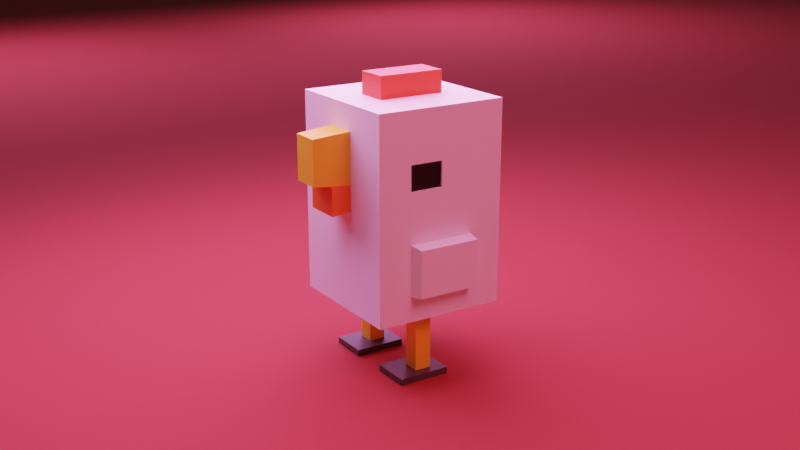 # Source: duck.blend  (saved by Blender 3.2.14; exported with 4.5.12 LTS)
import bpy
from mathutils import Matrix  # noqa: F401  (used for matrix-valued properties, if any)

bpy.ops.wm.read_factory_settings(use_empty=True)
scene = bpy.context.scene
scene.name = 'Scene'

# ---- collections
col_collection = bpy.data.collections.new('Collection'); scene.collection.children.link(col_collection)

# ---- materials (node trees are filled in below, after node groups)
mat_material_002 = bpy.data.materials.new('Material.002')
mat_material_003 = bpy.data.materials.new('Material.003')
mat_material_004 = bpy.data.materials.new('Material.004')
mat_material_005 = bpy.data.materials.new('Material.005')
mat_material_007 = bpy.data.materials.new('Material.007')
mat_material_006 = bpy.data.materials.new('Material.006')
mat_material_001 = bpy.data.materials.new('Material.001')

# ---- material node trees
mat_material_002.use_nodes = True; mat_material_002.node_tree.nodes.clear()
_N = mat_material_002.node_tree.nodes; _L = mat_material_002.node_tree.links
n0 = _N.new('ShaderNodeBsdfPrincipled'); n0.name = 'Principled BSDF'; n0.location = (10, 300)
n0.distribution = 'GGX'
n0.subsurface_method = 'RANDOM_WALK_SKIN'
n0.inputs[0].default_value = (1.0, 1.0, 1.0, 1.0)
n0.inputs[3].default_value = 1.45
n0.inputs[27].default_value = (0.0, 0.0, 0.0, 1.0)
n0.inputs[28].default_value = 1.0
n1 = _N.new('ShaderNodeOutputMaterial'); n1.name = 'Material Output'; n1.location = (300, 300)
_L.new(n0.outputs[0], n1.inputs[0])
n1.is_active_output = True
mat_material_003.use_nodes = True; mat_material_003.node_tree.nodes.clear()
_N = mat_material_003.node_tree.nodes; _L = mat_material_003.node_tree.links
n0 = _N.new('ShaderNodeBsdfPrincipled'); n0.name = 'Principled BSDF'; n0.location = (10, 300)
n0.distribution = 'GGX'
n0.subsurface_method = 'RANDOM_WALK_SKIN'
n0.inputs[0].default_value = (0.0, 0.0, 0.0, 1.0)
n0.inputs[3].default_value = 1.45
n0.inputs[18].default_value = 0.413
n0.inputs[27].default_value = (0.0, 0.0, 0.0, 1.0)
n0.inputs[28].default_value = 1.0
n1 = _N.new('ShaderNodeOutputMaterial'); n1.name = 'Material Output'; n1.location = (300, 300)
_L.new(n0.outputs[0], n1.inputs[0])
n1.is_active_output = True
mat_material_004.use_nodes = True; mat_material_004.node_tree.nodes.clear()
_N = mat_material_004.node_tree.nodes; _L = mat_material_004.node_tree.links
n0 = _N.new('ShaderNodeBsdfPrincipled'); n0.name = 'Principled BSDF'; n0.location = (10, 300)
n0.distribution = 'GGX'
n0.subsurface_method = 'RANDOM_WALK_SKIN'
n0.inputs[0].default_value = (1.0, 0.6445, 0.03765, 1.0)
n0.inputs[3].default_value = 1.45
n0.inputs[27].default_value = (0.0, 0.0, 0.0, 1.0)
n0.inputs[28].default_value = 1.0
n1 = _N.new('ShaderNodeOutputMaterial'); n1.name = 'Material Output'; n1.location = (300, 300)
_L.new(n0.outputs[0], n1.inputs[0])
n1.is_active_output = True
mat_material_005.use_nodes = True; mat_material_005.node_tree.nodes.clear()
_N = mat_material_005.node_tree.nodes; _L = mat_material_005.node_tree.links
n0 = _N.new('ShaderNodeBsdfPrincipled'); n0.name = 'Principled BSDF'; n0.location = (10, 300)
n0.distribution = 'GGX'
n0.subsurface_method = 'RANDOM_WALK_SKIN'
n0.inputs[0].default_value = (1.0, 0.2008, 0.02537, 1.0)
n0.inputs[3].default_value = 1.45
n0.inputs[27].default_value = (0.0, 0.0, 0.0, 1.0)
n0.inputs[28].default_value = 1.0
n1 = _N.new('ShaderNodeOutputMaterial'); n1.name = 'Material Output'; n1.location = (300, 300)
_L.new(n0.outputs[0], n1.inputs[0])
n1.is_active_output = True
mat_material_007.use_nodes = True; mat_material_007.node_tree.nodes.clear()
_N = mat_material_007.node_tree.nodes; _L = mat_material_007.node_tree.links
n0 = _N.new('ShaderNodeBsdfPrincipled'); n0.name = 'Principled BSDF'; n0.location = (10, 300)
n0.distribution = 'GGX'
n0.subsurface_method = 'RANDOM_WALK_SKIN'
n0.inputs[0].default_value = (1.0, 0.09561, 0.03066, 1.0)
n0.inputs[3].default_value = 1.45
n0.inputs[27].default_value = (0.0, 0.0, 0.0, 1.0)
n0.inputs[28].default_value = 1.0
n1 = _N.new('ShaderNodeOutputMaterial'); n1.name = 'Material Output'; n1.location = (300, 300)
_L.new(n0.outputs[0], n1.inputs[0])
n1.is_active_output = True
mat_material_006.use_nodes = True; mat_material_006.node_tree.nodes.clear()
_N = mat_material_006.node_tree.nodes; _L = mat_material_006.node_tree.links
n0 = _N.new('ShaderNodeBsdfPrincipled'); n0.name = 'Principled BSDF'; n0.location = (10, 300)
n0.distribution = 'GGX'
n0.subsurface_method = 'RANDOM_WALK_SKIN'
n0.inputs[0].default_value = (0.06784, 0.05594, 0.05336, 1.0)
n0.inputs[3].default_value = 1.45
n0.inputs[27].default_value = (0.0, 0.0, 0.0, 1.0)
n0.inputs[28].default_value = 1.0
n1 = _N.new('ShaderNodeOutputMaterial'); n1.name = 'Material Output'; n1.location = (300, 300)
_L.new(n0.outputs[0], n1.inputs[0])
n1.is_active_output = True
mat_material_001.use_nodes = True; mat_material_001.node_tree.nodes.clear()
_N = mat_material_001.node_tree.nodes; _L = mat_material_001.node_tree.links
n0 = _N.new('ShaderNodeBsdfPrincipled'); n0.name = 'Principled BSDF'; n0.location = (10, 300)
n0.distribution = 'GGX'
n0.subsurface_method = 'RANDOM_WALK_SKIN'
n0.inputs[0].default_value = (0.3729, 0.04365, 0.03284, 1.0)
n0.inputs[2].default_value = 1.0
n0.inputs[3].default_value = 1.45
n0.inputs[27].default_value = (0.0, 0.0, 0.0, 1.0)
n0.inputs[28].default_value = 1.0
n1 = _N.new('ShaderNodeOutputMaterial'); n1.name = 'Material Output'; n1.location = (300, 300)
_L.new(n0.outputs[0], n1.inputs[0])
n1.is_active_output = True

# ---- world
world_world = bpy.data.worlds.new('World'); scene.world = world_world
world_world.use_nodes = True; world_world.node_tree.nodes.clear()
_N = world_world.node_tree.nodes; _L = world_world.node_tree.links
n0 = _N.new('ShaderNodeOutputWorld'); n0.name = 'World Output'; n0.location = (300, 300)
n1 = _N.new('ShaderNodeBackground'); n1.name = 'Background'; n1.location = (10, 300)
n1.inputs[0].default_value = (0.05088, 0.05088, 0.05088, 1.0)
_L.new(n1.outputs[0], n0.inputs[0])
n0.is_active_output = True
world_world.color = (0.05088, 0.05088, 0.05088)
world_world.use_sun_shadow = False
world_world.sun_shadow_jitter_overblur = 0.0

# ---- cameras
cam_camera_001 = bpy.data.cameras.new('Camera.001')

# ---- lights
light_area = bpy.data.lights.new('Area', 'AREA')
light_area.color = (1.0, 0.3672, 0.9118)
light_area.transmission_factor = 0.0
light_area.energy = 3927.0
light_area.shadow_soft_size = 1.0
light_area.shadow_maximum_resolution = 0.006
light_area.use_absolute_resolution = True
light_area.size = 1.0
light_area.size_y = 1.0
light_area_002 = bpy.data.lights.new('Area.002', 'AREA')
light_area_002.color = (1.0, 0.3672, 0.9118)
light_area_002.transmission_factor = 0.0
light_area_002.energy = 2356.0
light_area_002.shadow_soft_size = 1.0
light_area_002.shadow_maximum_resolution = 0.006
light_area_002.use_absolute_resolution = True
light_area_002.size = 1.0
light_area_002.size_y = 1.0
light_area_003 = bpy.data.lights.new('Area.003', 'AREA')
light_area_003.color = (1.0, 0.3672, 0.9118)
light_area_003.transmission_factor = 0.0
light_area_003.energy = 2356.0
light_area_003.shadow_soft_size = 1.0
light_area_003.shadow_maximum_resolution = 0.006
light_area_003.use_absolute_resolution = True
light_area_003.size = 1.0
light_area_003.size_y = 1.0
light_area_004 = bpy.data.lights.new('Area.004', 'AREA')
light_area_004.color = (0.6584, 0.09306, 0.1779)
light_area_004.transmission_factor = 0.0
light_area_004.energy = 3927.0
light_area_004.shadow_soft_size = 1.0
light_area_004.shadow_maximum_resolution = 0.006
light_area_004.use_absolute_resolution = True
light_area_004.size = 1.0
light_area_004.size_y = 1.0

# ---- meshes
me_cube_001 = bpy.data.meshes.new('Cube.001')
me_cube_001.from_pydata([(-1.0, -1.0, -1.0), (-1.0, -1.0, 2.0), (-1.0, 1.0, -1.0), (-1.0, 1.0, 2.0), (1.0, -1.0, -1.0), (1.0, -1.0, 2.0), (1.0, 1.0, -1.0), (1.0, 1.0, 2.0), (-1.0, 0.0, -1.0), (-1.0, -1.0, 0.5), (-1.0, 0.0, 2.0), (-1.0, 1.0, 0.5), (0.0, 1.0, -1.0), (0.0, 1.0, 2.0), (1.0, 1.0, 0.5), (1.0, 0.0, -1.0), (1.0, 0.0, 2.0), (1.0, -1.0, 0.5), (0.0, -1.0, -1.0), (0.0, -1.0, 2.0), (1.21, 0.2325, -0.25), (0.0, 0.0, -1.0), (0.0, -1.0, 0.5), (1.0, 0.0, 0.5), (0.0, 1.0, 0.5), (-1.0, 0.0, 0.5), (-1.0, -0.5, -1.0), (-1.0, -1.0, 1.25), (-1.0, 0.5, 2.0), (-1.0, 1.0, -0.25), (-0.5, 1.0, -1.0), (0.5, 1.0, 2.0), (1.0, 1.0, -0.25), (1.0, 0.5, -1.0), (1.0, -0.5, 2.0), (1.0, -1.0, -0.25), (0.5, -1.0, -1.0), (-0.5, -1.0, 2.0), (-1.0, 0.5, -1.0), (-1.0, -1.0, -0.25), (-1.0, -0.5, 2.0), (-1.0, 1.0, 1.25), (0.5, 1.0, -1.0), (-0.5, 1.0, 2.0), (1.0, 1.0, 1.25), (1.0, -0.5, -1.0), (1.0, 0.5, 2.0), (1.0, -1.0, 1.25), (-0.5, -1.0, -1.0), (0.5, -1.0, 2.0), (0.0, -0.5, 2.0), (0.0, 0.5, 2.0), (0.5, 0.0, 2.0), (-0.5, 0.0, 2.0), (0.0, -0.5, -1.0), (0.0, 0.5, -1.0), (-0.5, 0.0, -1.0), (0.5, 0.0, -1.0), (-0.5, -1.0, 0.5), (0.5, -1.0, 0.5), (0.0, -1.0, -0.25), (1.0, -0.5, 0.5), (1.0, 0.5, 0.5), (-0.25, 1.315, -0.25), (1.0, 0.0, 1.25), (0.5, 1.0, 0.5), (-0.5, 1.0, 0.5), (0.0, 1.0, 1.25), (-1.0, 0.5, 0.5), (-1.0, -0.5, 0.5), (-1.0, 0.0, -0.25), (-1.0, 0.0, 1.25), (-1.0, -0.5, 1.25), (-1.0, -0.5, -0.25), (-1.0, 0.5, -0.25), (-0.5, 1.0, 1.25), (-0.5, 1.0, -0.25), (0.5, 1.0, -0.25), (1.0, 0.5, 1.25), (1.0, 0.5, -0.25), (1.0, -0.5, -0.25), (0.5, -1.0, 1.25), (0.5, -1.0, -0.25), (-0.5, -1.0, -0.25), (0.5, 0.5, -1.0), (-0.5, 0.5, -1.0), (-0.5, -0.5, -1.0), (-0.5, 0.5, 2.0), (0.5, 0.5, 2.0), (0.5, -0.5, 2.0), (-0.5, -0.5, 2.0), (0.5, -0.5, -1.0), (-0.5, -1.0, 1.25), (1.0, -0.5, 1.25), (0.5, 1.0, 1.25), (-1.0, 0.5, 1.25), (-1.0, -0.75, -1.0), (-1.0, -1.0, 1.625), (-1.0, 0.75, 2.0), (-1.0, 1.0, -0.625), (-0.75, 1.0, -1.0), (0.75, 1.0, 2.0), (1.0, 1.0, -0.625), (1.0, 0.75, -1.0), (1.0, -0.75, 2.0), (1.0, -1.0, -0.625), (0.75, -1.0, -1.0), (-0.75, -1.0, 2.0), (-1.0, 0.25, -1.0), (-1.0, -1.0, 0.125), (-1.0, -0.25, 2.0), (-1.0, 1.0, 0.875), (0.25, 1.0, -1.0), (-0.25, 1.0, 2.0), (1.0, 1.0, 0.875), (1.0, -0.25, -1.0), (1.0, 0.25, 2.0), (1.0, -1.0, 0.875), (-0.25, -1.0, -1.0), (0.25, -1.0, 2.0), (0.0, -0.75, 2.0), (1.21, 0.0, -0.25), (0.75, 0.0, 2.0), (-0.25, 0.0, 2.0), (0.0, -0.75, -1.0), (0.0, 0.25, -1.0), (-0.75, 0.0, -1.0), (0.25, 0.0, -1.0), (-0.75, -1.0, 0.5), (0.25, -1.0, 0.5), (0.0, -1.0, -0.625), (0.0, -1.0, 0.875), (1.0, -0.75, 0.5), (1.0, 0.25, 0.5), (1.0, 0.0, -0.625), (1.0, 0.0, 0.875), (0.75, 1.0, 0.5), (-0.25, 1.0, 0.5), (0.0, 1.0, -0.625), (0.0, 1.0, 0.875), (-1.0, 0.75, 0.5), (-1.0, -0.25, 0.5), (-1.0, 0.0, -0.625), (-1.0, 0.0, 0.875), (-1.0, -0.25, -1.0), (-1.0, -1.0, 0.875), (-1.0, 0.25, 2.0), (-1.0, 1.0, 0.125), (-0.25, 1.0, -1.0), (0.25, 1.0, 2.0), (1.0, 1.0, 0.125), (1.0, 0.25, -1.0), (1.0, -0.25, 2.0), (1.0, -1.0, 0.125), (0.25, -1.0, -1.0), (-0.25, -1.0, 2.0), (-1.0, 0.75, -1.0), (-1.0, -1.0, -0.625), (-1.0, -0.75, 2.0), (-1.0, 1.0, 1.625), (0.75, 1.0, -1.0), (-0.75, 1.0, 2.0), (1.0, 1.0, 1.625), (1.0, -0.75, -1.0), (1.0, 0.75, 2.0), (1.0, -1.0, 1.625), (-0.75, -1.0, -1.0), (0.75, -1.0, 2.0), (1.21, 0.0, 0.09875), (0.0, 0.75, 2.0), (0.25, 0.0, 2.0), (-0.75, 0.0, 2.0), (0.0, -0.25, -1.0), (0.0, 0.75, -1.0), (-0.25, 0.0, -1.0), (0.75, 0.0, -1.0), (-0.25, -1.0, 0.5), (0.75, -1.0, 0.5), (0.0, -1.0, 0.125), (0.0, -1.0, 1.625), (1.0, -0.25, 0.5), (1.0, 0.75, 0.5), (1.0, 0.0, 0.125), (1.0, 0.0, 1.625), (0.25, 1.0, 0.5), (-0.75, 1.0, 0.5), (0.0, 1.0, 0.125), (0.0, 1.0, 1.625), (-1.0, 0.25, 0.5), (-1.0, -0.75, 0.5), (-1.0, 0.0, 0.125), (-1.0, 0.0, 1.625), (-1.0, -0.25, 1.25), (-1.0, -0.75, 1.25), (-1.0, -0.5, 0.875), (-1.0, -0.5, 1.625), (-1.0, -0.25, -0.25), (-1.0, -0.75, -0.25), (-1.0, -0.5, -0.625), (-1.0, -0.5, 0.125), (-1.0, 0.75, -0.25), (-1.0, 0.25, -0.25), (-1.0, 0.5, -0.625), (-1.0, 0.5, 0.125), (-0.25, 1.0, 1.25), (-0.75, 1.0, 1.25), (-0.5, 1.0, 0.875), (-0.5, 1.0, 1.625), (-0.75, 1.0, -0.25), (-0.5, 1.0, -0.625), (-0.5, 1.0, 0.125), (0.75, 1.0, -0.25), (0.5, 1.0, -0.625), (0.5, 1.0, 0.125), (1.0, 0.25, 1.25), (1.0, 0.75, 1.25), (1.0, 0.5, 0.875), (1.0, 0.5, 1.625), (0.0, 1.315, -0.25), (1.0, 0.75, -0.25), (1.0, 0.5, -0.625), (1.0, 0.5, 0.125), (1.0, -0.75, -0.25), (0.0, 1.315, 0.125), (1.0, -0.5, -0.625), (1.0, -0.5, 0.125), (0.25, -1.0, 1.25), (0.75, -1.0, 1.25), (0.5, -1.0, 0.875), (0.5, -1.0, 1.625), (0.25, -1.0, -0.25), (0.75, -1.0, -0.25), (0.5, -1.0, -0.625), (0.5, -1.0, 0.125), (-0.75, -1.0, -0.25), (-0.25, -1.0, -0.25), (-0.5, -1.0, -0.625), (-0.5, -1.0, 0.125), (0.5, 0.25, -1.0), (0.5, 0.75, -1.0), (0.25, 0.5, -1.0), (0.75, 0.5, -1.0), (-0.5, 0.25, -1.0), (-0.5, 0.75, -1.0), (-0.75, 0.5, -1.0), (-0.25, 0.5, -1.0), (-0.5, -0.75, -1.0), (-0.5, -0.25, -1.0), (-0.75, -0.5, -1.0), (-0.25, -0.5, -1.0), (-0.5, 0.25, 2.0), (-0.5, 0.75, 2.0), (-0.25, 0.5, 2.0), (-0.75, 0.5, 2.0), (0.5, 0.25, 2.0), (0.5, 0.75, 2.0), (0.75, 0.5, 2.0), (0.25, 0.5, 2.0), (0.5, -0.75, 2.0), (0.5, -0.25, 2.0), (0.75, -0.5, 2.0), (0.25, -0.5, 2.0), (-0.5, -0.75, 2.0), (-0.5, -0.25, 2.0), (-0.25, -0.5, 2.0), (-0.75, -0.5, 2.0), (0.5, -0.75, -1.0), (0.5, -0.25, -1.0), (0.25, -0.5, -1.0), (0.75, -0.5, -1.0), (-0.75, -1.0, 1.25), (-0.25, -1.0, 1.25), (-0.5, -1.0, 0.875), (-0.5, -1.0, 1.625), (1.0, -0.75, 1.25), (1.0, -0.25, 1.25), (1.0, -0.5, 0.875), (1.0, -0.5, 1.625), (0.75, 1.0, 1.25), (0.25, 1.0, 1.25), (0.5, 1.0, 0.875), (0.5, 1.0, 1.625), (-1.0, 0.75, 1.25), (-1.0, 0.25, 1.25), (-1.0, 0.5, 0.875), (-1.0, 0.5, 1.625), (-1.0, 0.25, 1.625), (-1.0, 0.25, 0.875), (-1.0, 0.75, 0.875), (0.25, 1.0, 1.625), (0.25, 1.0, 0.875), (0.75, 1.0, 0.875), (1.0, -0.25, 1.625), (1.0, -0.25, 0.875), (1.0, -0.75, 0.875), (-0.25, -1.0, 1.625), (-0.25, -1.0, 0.875), (-0.75, -1.0, 0.875), (0.75, -0.25, -1.0), (0.25, -0.25, -1.0), (0.25, -0.75, -1.0), (-0.75, -0.25, 2.0), (-0.25, -0.25, 2.0), (-0.25, -0.75, 2.0), (0.25, -0.25, 2.0), (0.75, -0.25, 2.0), (0.75, -0.75, 2.0), (0.25, 0.75, 2.0), (0.75, 0.75, 2.0), (0.75, 0.25, 2.0), (-0.75, 0.75, 2.0), (-0.25, 0.75, 2.0), (-0.25, 0.25, 2.0), (-0.25, -0.25, -1.0), (-0.75, -0.25, -1.0), (-0.75, -0.75, -1.0), (-0.25, 0.75, -1.0), (-0.75, 0.75, -1.0), (-0.75, 0.25, -1.0), (0.75, 0.75, -1.0), (0.25, 0.75, -1.0), (0.25, 0.25, -1.0), (-0.25, -1.0, 0.125), (-0.25, -1.0, -0.625), (-0.75, -1.0, -0.625), (0.75, -1.0, 0.125), (0.75, -1.0, -0.625), (0.25, -1.0, -0.625), (0.75, -1.0, 1.625), (0.75, -1.0, 0.875), (0.25, -1.0, 0.875), (1.0, -0.25, 0.125), (1.0, -0.25, -0.625), (1.0, -0.75, -0.625), (1.0, 0.75, 0.125), (1.0, 0.75, -0.625), (1.0, 0.25, -0.625), (1.0, 0.75, 1.625), (1.0, 0.75, 0.875), (1.0, 0.25, 0.875), (0.25, 1.0, 0.125), (0.25, 1.0, -0.625), (0.75, 1.0, -0.625), (-0.75, 1.0, 0.125), (-0.75, 1.0, -0.625), (-0.25, 1.0, -0.625), (-0.75, 1.0, 1.625), (-0.75, 1.0, 0.875), (-0.25, 1.0, 0.875), (-1.0, 0.25, 0.125), (-1.0, 0.25, -0.625), (-1.0, 0.75, -0.625), (-1.0, -0.75, 0.125), (-1.0, -0.75, -0.625), (-1.0, -0.25, -0.625), (-1.0, -0.75, 1.625), (-1.0, -0.75, 0.875), (-1.0, -0.25, 0.875), (-1.0, -0.25, 1.625), (-1.0, -0.25, 0.125), (-1.0, 0.75, 0.125), (-0.25, 1.0, 1.625), (-0.25, 1.0, 0.125), (0.75, 1.0, 0.125), (1.0, 0.25, 1.625), (1.0, 0.25, 0.125), (1.0, -0.75, 0.125), (0.25, -1.0, 1.625), (0.25, -1.0, 0.125), (-0.75, -1.0, 0.125), (0.75, 0.25, -1.0), (-0.25, 0.25, -1.0), (-0.25, -0.75, -1.0), (-0.75, 0.25, 2.0), (0.25, 0.25, 2.0), (0.25, -0.75, 2.0), (-0.75, -0.75, 2.0), (0.75, -0.75, -1.0), (-0.75, -1.0, 1.625), (1.0, -0.75, 1.625), (0.75, 1.0, 1.625), (-1.0, 0.75, 1.625), (0.75, 0.0, -1.9), (0.5, 0.0, -1.9), (-0.5, 0.0, -1.9), (-0.75, 0.0, -1.9), (-0.5, -0.25, -1.9), (0.5, -0.25, -1.9), (0.75, -0.25, -1.9), (-0.75, -0.25, -1.9), (0.0, -1.555, 1.58), (0.0, -1.555, 1.25), (0.2202, -1.555, 1.25), (0.0, -1.555, 0.9196), (-0.2202, -1.555, 1.25), (-0.2202, -1.555, 1.58), (-0.2202, -1.555, 0.9196), (0.2202, -1.555, 0.9196), (0.2202, -1.555, 1.58), (0.2813, -1.308, 0.4766), (0.0, -1.308, 0.4766), (0.0, -1.308, 0.8984), (-0.2813, -1.308, 0.4766), (-0.2813, -1.308, 0.8984), (0.2813, -1.308, 0.8984), (0.9704, -0.25, 1.25), (0.9704, -0.5, 1.25), (0.9704, 0.0, 1.25), (0.9704, 0.0, 0.875), (0.9704, -0.5, 0.875), (0.9704, -0.25, 0.875), (0.0, 0.25, 2.328), (0.0, 0.0, 2.328), (-0.25, 0.0, 2.328), (0.0, -0.25, 2.328), (0.0, -0.5, 2.328), (-0.25, 0.5, 2.328), (0.0, 0.5, 2.328), (-0.25, -0.5, 2.328), (0.25, 0.0, 2.328), (0.25, 0.5, 2.328), (0.25, -0.5, 2.328), (-0.25, -0.25, 2.328), (0.25, -0.25, 2.328), (-0.25, 0.25, 2.328), (0.25, 0.25, 2.328), (1.21, 0.465, 0.09875), (1.21, 0.465, -0.25), (1.21, -0.2325, -0.25), (1.21, -0.465, -0.25), (1.21, -0.465, 0.09875), (1.21, 0.0, -0.5987), (1.21, 0.465, -0.5987), (1.21, -0.465, -0.5987), (1.21, -0.2325, 0.09875), (1.21, -0.2325, -0.5987), (1.21, 0.2325, -0.5987), (1.21, 0.2325, 0.09875), (-0.5, 1.315, 0.125), (-0.5, 1.315, -0.25), (0.25, 1.315, -0.25), (0.5, 1.315, -0.25), (0.5, 1.315, 0.125), (0.0, 1.315, -0.625), (-0.5, 1.315, -0.625), (0.5, 1.315, -0.625), (0.25, 1.315, 0.125), (0.25, 1.315, -0.625), (-0.25, 1.315, -0.625), (-0.25, 1.315, 0.125)], [], [(381, 98, 3, 159), (380, 101, 7, 162), (379, 104, 5, 165), (378, 107, 1, 97), (377, 163, 4, 106), (376, 158, 1, 107), (375, 120, 19, 119), (302, 264, 418, 422), (373, 146, 10, 171), (372, 124, 18, 118), (371, 125, 21, 174), (370, 151, 15, 175), (369, 128, 9, 109), (368, 129, 22, 178), (367, 119, 19, 179), (366, 132, 17, 153), (365, 133, 23, 182), (364, 116, 16, 183), (363, 136, 14, 150), (362, 137, 24, 186), (361, 113, 13, 187), (360, 140, 11, 147), (359, 141, 25, 190), (358, 110, 10, 191), (357, 192, 71, 143), (356, 193, 72, 194), (355, 158, 40, 195), (354, 196, 70, 142), (353, 197, 73, 198), (352, 189, 69, 199), (351, 200, 29, 99), (350, 201, 74, 202), (349, 188, 68, 203), (348, 204, 67, 139), (347, 205, 75, 206), (346, 161, 43, 207), (186, 340, 446, 223), (344, 208, 76, 209), (343, 185, 66, 210), (342, 211, 32, 102), (212, 341, 447, 445), (340, 184, 65, 213), (339, 214, 64, 135), (338, 215, 78, 216), (337, 164, 46, 217), (134, 336, 436, 431), (335, 219, 79, 220), (334, 181, 62, 221), (333, 222, 35, 105), (80, 224, 433, 429), (331, 180, 61, 225), (367, 179, 390, 398), (329, 227, 81, 228), (328, 167, 49, 229), (327, 230, 60, 130), (326, 231, 82, 232), (325, 177, 59, 233), (324, 234, 39, 157), (323, 235, 83, 236), (322, 176, 58, 237), (321, 238, 57, 127), (320, 239, 84, 240), (319, 103, 33, 241), (318, 242, 56, 126), (317, 243, 85, 244), (316, 173, 55, 245), (315, 246, 48, 166), (314, 247, 86, 248), (313, 172, 54, 249), (312, 250, 53, 123), (311, 251, 87, 252), (310, 98, 28, 253), (309, 254, 52, 122), (308, 255, 88, 256), (307, 169, 51, 257), (306, 258, 49, 167), (305, 259, 89, 260), (374, 257, 420, 425), (303, 262, 37, 155), (302, 263, 90, 264), (301, 110, 40, 265), (300, 266, 36, 154), (299, 267, 91, 268), (298, 115, 45, 269), (297, 270, 27, 145), (296, 271, 92, 272), (295, 155, 37, 273), (294, 274, 47, 117), (135, 64, 407, 408), (292, 152, 34, 277), (291, 278, 44, 114), (290, 279, 94, 280), (289, 149, 31, 281), (288, 282, 41, 111), (287, 283, 95, 284), (286, 146, 28, 285), (283, 286, 285, 95), (71, 191, 286, 283), (191, 10, 146, 286), (188, 287, 284, 68), (25, 143, 287, 188), (143, 71, 283, 287), (140, 288, 111, 11), (68, 284, 288, 140), (284, 95, 282, 288), (279, 289, 281, 94), (67, 187, 289, 279), (187, 13, 149, 289), (184, 290, 280, 65), (24, 139, 290, 184), (139, 67, 279, 290), (136, 291, 114, 14), (65, 280, 291, 136), (280, 94, 278, 291), (275, 292, 277, 93), (64, 183, 292, 275), (183, 16, 152, 292), (180, 293, 276, 61), (23, 135, 293, 180), (293, 135, 408, 410), (132, 294, 117, 17), (61, 276, 294, 132), (276, 93, 274, 294), (271, 295, 273, 92), (226, 367, 398, 392), (179, 19, 155, 295), (176, 296, 272, 58), (131, 296, 403, 401), (131, 330, 397, 393), (128, 297, 145, 9), (58, 272, 297, 128), (272, 92, 270, 297), (267, 298, 269, 91), (175, 298, 388, 382), (175, 15, 115, 298), (172, 299, 268, 54), (21, 127, 299, 172), (127, 57, 267, 299), (124, 300, 154, 18), (54, 268, 300, 124), (268, 91, 266, 300), (263, 301, 265, 90), (53, 171, 301, 263), (171, 10, 110, 301), (50, 261, 421, 415), (312, 123, 413, 424), (123, 53, 263, 302), (120, 303, 155, 19), (50, 264, 303, 120), (264, 90, 262, 303), (259, 304, 261, 89), (52, 170, 304, 259), (51, 252, 416, 417), (152, 305, 260, 34), (16, 122, 305, 152), (122, 52, 259, 305), (104, 306, 167, 5), (34, 260, 306, 104), (260, 89, 258, 306), (255, 307, 257, 88), (31, 149, 307, 255), (149, 13, 169, 307), (164, 308, 256, 46), (7, 101, 308, 164), (101, 31, 255, 308), (116, 309, 122, 16), (46, 256, 309, 116), (256, 88, 254, 309), (251, 310, 253, 87), (43, 161, 310, 251), (161, 3, 98, 310), (169, 311, 252, 51), (13, 113, 311, 169), (113, 43, 251, 311), (170, 374, 425, 419), (304, 170, 419, 423), (252, 87, 250, 312), (247, 313, 249, 86), (56, 174, 313, 247), (174, 21, 172, 313), (144, 314, 248, 26), (8, 126, 314, 144), (247, 314, 389, 386), (96, 315, 166, 0), (26, 248, 315, 96), (248, 86, 246, 315), (243, 316, 245, 85), (30, 148, 316, 243), (148, 12, 173, 316), (156, 317, 244, 38), (2, 100, 317, 156), (100, 30, 243, 317), (108, 318, 126, 8), (38, 244, 318, 108), (244, 85, 242, 318), (239, 319, 241, 84), (42, 160, 319, 239), (160, 6, 103, 319), (173, 320, 240, 55), (12, 112, 320, 173), (112, 42, 239, 320), (125, 321, 127, 21), (55, 240, 321, 125), (240, 84, 238, 321), (235, 322, 237, 83), (60, 178, 322, 235), (178, 22, 176, 322), (118, 323, 236, 48), (18, 130, 323, 118), (130, 60, 235, 323), (166, 324, 157, 0), (48, 236, 324, 166), (236, 83, 234, 324), (231, 325, 233, 82), (35, 153, 325, 231), (153, 17, 177, 325), (106, 326, 232, 36), (4, 105, 326, 106), (105, 35, 231, 326), (154, 327, 130, 18), (36, 232, 327, 154), (232, 82, 230, 327), (227, 328, 229, 81), (47, 165, 328, 227), (165, 5, 167, 328), (177, 329, 228, 59), (17, 117, 329, 177), (117, 47, 227, 329), (22, 129, 399, 400), (59, 228, 330, 129), (228, 81, 226, 330), (225, 80, 429, 430), (220, 79, 427, 432), (182, 23, 180, 331), (115, 332, 224, 45), (15, 134, 332, 115), (332, 134, 431, 435), (163, 333, 105, 4), (45, 224, 333, 163), (224, 80, 222, 333), (219, 334, 221, 79), (32, 150, 334, 219), (150, 14, 181, 334), (103, 335, 220, 33), (6, 102, 335, 103), (102, 32, 219, 335), (151, 336, 134, 15), (33, 220, 336, 151), (79, 221, 426, 427), (215, 337, 217, 78), (44, 162, 337, 215), (162, 7, 164, 337), (181, 338, 216, 62), (14, 114, 338, 181), (114, 44, 215, 338), (133, 339, 135, 23), (62, 216, 339, 133), (216, 78, 214, 339), (345, 209, 444, 448), (210, 362, 449, 438), (186, 24, 184, 340), (112, 341, 212, 42), (12, 138, 341, 112), (340, 213, 442, 446), (160, 342, 102, 6), (42, 212, 342, 160), (212, 77, 211, 342), (208, 343, 210, 76), (29, 147, 343, 208), (147, 11, 185, 343), (100, 344, 209, 30), (2, 99, 344, 100), (99, 29, 208, 344), (148, 345, 138, 12), (30, 209, 345, 148), (138, 345, 448, 443), (205, 346, 207, 75), (41, 159, 346, 205), (159, 3, 161, 346), (185, 347, 206, 66), (11, 111, 347, 185), (111, 41, 205, 347), (137, 348, 139, 24), (66, 206, 348, 137), (206, 75, 204, 348), (201, 349, 203, 74), (70, 190, 349, 201), (190, 25, 188, 349), (108, 350, 202, 38), (8, 142, 350, 108), (142, 70, 201, 350), (156, 351, 99, 2), (38, 202, 351, 156), (202, 74, 200, 351), (197, 352, 199, 73), (39, 109, 352, 197), (109, 9, 189, 352), (96, 353, 198, 26), (0, 157, 353, 96), (157, 39, 197, 353), (144, 354, 142, 8), (26, 198, 354, 144), (198, 73, 196, 354), (193, 355, 195, 72), (27, 97, 355, 193), (97, 1, 158, 355), (189, 356, 194, 69), (9, 145, 356, 189), (145, 27, 193, 356), (141, 357, 143, 25), (69, 194, 357, 141), (194, 72, 192, 357), (192, 358, 191, 71), (72, 195, 358, 192), (195, 40, 110, 358), (196, 359, 190, 70), (73, 199, 359, 196), (199, 69, 141, 359), (200, 360, 147, 29), (74, 203, 360, 200), (203, 68, 140, 360), (204, 361, 187, 67), (75, 207, 361, 204), (207, 43, 113, 361), (362, 186, 223, 449), (77, 212, 445, 441), (210, 66, 137, 362), (211, 363, 150, 32), (77, 213, 363, 211), (213, 65, 136, 363), (214, 364, 183, 64), (78, 217, 364, 214), (217, 46, 116, 364), (182, 331, 434, 168), (221, 365, 437, 426), (221, 62, 133, 365), (222, 366, 153, 35), (80, 225, 366, 222), (225, 61, 132, 366), (179, 295, 395, 390), (81, 229, 367, 226), (229, 49, 119, 367), (230, 368, 178, 60), (82, 233, 368, 230), (233, 59, 129, 368), (234, 369, 109, 39), (83, 237, 369, 234), (237, 58, 128, 369), (238, 370, 175, 57), (84, 241, 370, 238), (241, 33, 151, 370), (242, 371, 174, 56), (85, 245, 371, 242), (245, 55, 125, 371), (246, 372, 118, 48), (86, 249, 372, 246), (249, 54, 124, 372), (250, 373, 171, 53), (87, 253, 373, 250), (253, 28, 146, 373), (254, 374, 170, 52), (88, 257, 374, 254), (257, 51, 417, 420), (258, 375, 119, 49), (89, 261, 375, 258), (261, 50, 120, 375), (262, 376, 107, 37), (90, 265, 376, 262), (265, 40, 158, 376), (266, 377, 106, 36), (91, 269, 377, 266), (269, 45, 163, 377), (270, 378, 97, 27), (92, 273, 378, 270), (273, 37, 107, 378), (274, 379, 165, 47), (93, 277, 379, 274), (277, 34, 104, 379), (278, 380, 162, 44), (94, 281, 380, 278), (281, 31, 101, 380), (282, 381, 159, 41), (95, 285, 381, 282), (285, 28, 98, 381), (383, 382, 388, 387), (385, 384, 386, 389), (56, 247, 386, 384), (314, 126, 385, 389), (57, 175, 382, 383), (126, 56, 384, 385), (267, 57, 383, 387), (298, 267, 387, 388), (397, 392, 391, 393), (391, 390, 395, 394), (393, 391, 394, 396), (392, 398, 390, 391), (295, 271, 394, 395), (330, 226, 392, 397), (271, 296, 396, 394), (296, 131, 393, 396), (400, 401, 403, 402), (399, 404, 401, 400), (129, 330, 404, 399), (330, 131, 401, 404), (176, 22, 400, 402), (296, 176, 402, 403), (410, 405, 406, 409), (408, 407, 405, 410), (93, 276, 409, 406), (276, 293, 410, 409), (275, 93, 406, 405), (64, 275, 405, 407), (425, 411, 412, 419), (423, 414, 415, 421), (414, 422, 418, 415), (412, 413, 422, 414), (419, 412, 414, 423), (411, 424, 413, 412), (417, 416, 424, 411), (420, 417, 411, 425), (252, 312, 424, 416), (264, 50, 415, 418), (123, 302, 422, 413), (261, 304, 423, 421), (436, 20, 121, 431), (435, 428, 429, 433), (428, 434, 430, 429), (121, 168, 434, 428), (431, 121, 428, 435), (432, 427, 20, 436), (20, 437, 168, 121), (427, 426, 437, 20), (365, 182, 168, 437), (331, 225, 430, 434), (336, 220, 432, 436), (224, 332, 435, 433), (448, 63, 218, 443), (447, 440, 441, 445), (440, 446, 442, 441), (218, 223, 446, 440), (443, 218, 440, 447), (444, 439, 63, 448), (63, 449, 223, 218), (439, 438, 449, 63), (76, 210, 438, 439), (341, 138, 443, 447), (209, 76, 439, 444), (213, 77, 441, 442)])
me_cube_001.polygons.foreach_set('material_index', [0, 0, 0, 0, 0, 0, 0, 4, 0, 0, 0, 0, 0, 0, 0, 0, 0, 0, 0, 0, 0, 0, 0, 0, 0, 0, 0, 0, 0, 0, 0, 0, 0, 0, 0, 0, 0, 0, 0, 0, 0, 0, 0, 0, 0, 0, 0, 0, 0, 0, 0, 2, 0, 0, 0, 0, 0, 0, 0, 0, 0, 0, 0, 0, 0, 0, 0, 0, 0, 0, 0, 0, 0, 0, 0, 0, 0, 4, 0, 0, 0, 0, 0, 0, 0, 0, 0, 0, 0, 0, 0, 0, 0, 0, 0, 0, 0, 0, 0, 0, 0, 0, 0, 0, 0, 0, 0, 0, 0, 0, 0, 0, 0, 0, 0, 0, 0, 0, 0, 0, 0, 0, 0, 0, 2, 0, 0, 0, 2, 0, 0, 0, 0, 2, 0, 0, 0, 0, 0, 0, 0, 0, 0, 0, 4, 4, 0, 0, 0, 0, 0, 0, 4, 0, 0, 0, 0, 0, 0, 0, 0, 0, 0, 0, 0, 0, 0, 0, 0, 0, 0, 0, 0, 0, 4, 4, 0, 0, 0, 0, 0, 0, 2, 0, 0, 0, 0, 0, 0, 0, 0, 0, 0, 0, 0, 0, 0, 0, 0, 0, 0, 0, 0, 0, 0, 0, 0, 0, 0, 0, 0, 0, 0, 0, 0, 0, 0, 0, 0, 0, 0, 0, 0, 0, 0, 0, 0, 0, 3, 0, 0, 0, 0, 0, 0, 0, 0, 0, 0, 0, 0, 0, 0, 0, 0, 0, 0, 0, 0, 0, 0, 0, 0, 0, 0, 0, 0, 0, 0, 0, 0, 0, 0, 0, 0, 0, 0, 0, 0, 0, 0, 0, 0, 0, 0, 0, 0, 0, 0, 0, 0, 0, 0, 0, 0, 0, 0, 0, 0, 0, 0, 0, 0, 0, 0, 0, 0, 0, 0, 0, 0, 0, 0, 0, 0, 0, 0, 0, 0, 0, 0, 0, 0, 0, 0, 0, 0, 0, 0, 0, 0, 0, 0, 0, 0, 0, 0, 0, 0, 0, 0, 0, 0, 0, 0, 0, 0, 0, 0, 2, 0, 0, 0, 0, 0, 0, 0, 0, 0, 0, 0, 0, 0, 0, 0, 0, 0, 0, 0, 0, 0, 0, 4, 0, 0, 0, 0, 0, 0, 0, 0, 0, 0, 0, 0, 0, 0, 0, 0, 0, 0, 0, 0, 0, 0, 0, 2, 2, 2, 2, 2, 2, 2, 2, 2, 2, 2, 2, 2, 2, 3, 3, 3, 4, 3, 3, 1, 1, 0, 0, 0, 0, 4, 4, 4, 4, 4, 4, 4, 4, 4, 4, 4, 4, 0, 0, 0, 0, 0, 0, 0, 0, 0, 0, 0, 0, 0, 0, 0, 0, 0, 0, 0, 0, 0, 0, 0, 0])
_uv = me_cube_001.uv_layers.new(name='UVMap')
_uv.uv.foreach_set('vector', [0.5938, 0.2188, 0.625, 0.2188, 0.625, 0.25, 0.5938, 0.25, 0.5938, 0.4688, 0.625, 0.4688, 0.625, 0.5, 0.5938, 0.5, 0.5938, 0.7188, 0.625, 0.7188, 0.625, 0.75, 0.5938, 0.75, 0.5938, 0.9688, 0.625, 0.9688, 0.625, 1.0, 0.5938, 1.0, 0.3438, 0.7188, 0.375, 0.7188, 0.375, 0.75, 0.3438, 0.75, 0.8438, 0.7188, 0.875, 0.7188, 0.875, 0.75, 0.8438, 0.75, 0.7188, 0.7188, 0.75, 0.7188, 0.75, 0.75, 0.7188, 0.75, 0.7812, 0.6562, 0.7812, 0.6875, 0.7812, 0.6875, 0.7812, 0.6562, 0.8438, 0.5938, 0.875, 0.5938, 0.875, 0.625, 0.8438, 0.625, 0.2188, 0.7188, 0.25, 0.7188, 0.25, 0.75, 0.2188, 0.75, 0.2188, 0.5938, 0.25, 0.5938, 0.25, 0.625, 0.2188, 0.625, 0.3438, 0.5938, 0.375, 0.5938, 0.375, 0.625, 0.3438, 0.625, 0.4688, 0.9688, 0.5, 0.9688, 0.5, 1.0, 0.4688, 1.0, 0.4688, 0.8438, 0.5, 0.8438, 0.5, 0.875, 0.4688, 0.875, 0.5938, 0.8438, 0.625, 0.8438, 0.625, 0.875, 0.5938, 0.875, 0.4688, 0.7188, 0.5, 0.7188, 0.5, 0.75, 0.4688, 0.75, 0.4688, 0.5938, 0.5, 0.5938, 0.5, 0.625, 0.4688, 0.625, 0.5938, 0.5938, 0.625, 0.5938, 0.625, 0.625, 0.5938, 0.625, 0.4688, 0.4688, 0.5, 0.4688, 0.5, 0.5, 0.4688, 0.5, 0.4688, 0.3438, 0.5, 0.3438, 0.5, 0.375, 0.4688, 0.375, 0.5938, 0.3438, 0.625, 0.3438, 0.625, 0.375, 0.5938, 0.375, 0.4688, 0.2188, 0.5, 0.2188, 0.5, 0.25, 0.4688, 0.25, 0.4688, 0.09375, 0.5, 0.09375, 0.5, 0.125, 0.4688, 0.125, 0.5938, 0.09375, 0.625, 0.09375, 0.625, 0.125, 0.5938, 0.125, 0.5312, 0.09375, 0.5625, 0.09375, 0.5625, 0.125, 0.5312, 0.125, 0.5312, 0.03125, 0.5625, 0.03125, 0.5625, 0.0625, 0.5312, 0.0625, 0.5938, 0.03125, 0.625, 0.03125, 0.625, 0.0625, 0.5938, 0.0625, 0.4062, 0.09375, 0.4375, 0.09375, 0.4375, 0.125, 0.4062, 0.125, 0.4062, 0.03125, 0.4375, 0.03125, 0.4375, 0.0625, 0.4062, 0.0625, 0.4688, 0.03125, 0.5, 0.03125, 0.5, 0.0625, 0.4688, 0.0625, 0.4062, 0.2188, 0.4375, 0.2188, 0.4375, 0.25, 0.4062, 0.25, 0.4062, 0.1562, 0.4375, 0.1562, 0.4375, 0.1875, 0.4062, 0.1875, 0.4688, 0.1562, 0.5, 0.1562, 0.5, 0.1875, 0.4688, 0.1875, 0.5312, 0.3438, 0.5625, 0.3438, 0.5625, 0.375, 0.5312, 0.375, 0.5312, 0.2812, 0.5625, 0.2812, 0.5625, 0.3125, 0.5312, 0.3125, 0.5938, 0.2812, 0.625, 0.2812, 0.625, 0.3125, 0.5938, 0.3125, 0.4688, 0.375, 0.4688, 0.4062, 0.4688, 0.4062, 0.4688, 0.375, 0.4062, 0.2812, 0.4375, 0.2812, 0.4375, 0.3125, 0.4062, 0.3125, 0.4688, 0.2812, 0.5, 0.2812, 0.5, 0.3125, 0.4688, 0.3125, 0.4062, 0.4688, 0.4375, 0.4688, 0.4375, 0.5, 0.4062, 0.5, 0.4062, 0.4375, 0.4062, 0.4062, 0.4062, 0.4062, 0.4062, 0.4375, 0.4688, 0.4062, 0.5, 0.4062, 0.5, 0.4375, 0.4688, 0.4375, 0.5312, 0.5938, 0.5625, 0.5938, 0.5625, 0.625, 0.5312, 0.625, 0.5312, 0.5312, 0.5625, 0.5312, 0.5625, 0.5625, 0.5312, 0.5625, 0.5938, 0.5312, 0.625, 0.5312, 0.625, 0.5625, 0.5938, 0.5625, 0.4062, 0.625, 0.4062, 0.5938, 0.4062, 0.5938, 0.4062, 0.625, 0.4062, 0.5312, 0.4375, 0.5312, 0.4375, 0.5625, 0.4062, 0.5625, 0.4688, 0.5312, 0.5, 0.5312, 0.5, 0.5625, 0.4688, 0.5625, 0.4062, 0.7188, 0.4375, 0.7188, 0.4375, 0.75, 0.4062, 0.75, 0.4375, 0.6875, 0.4062, 0.6875, 0.4062, 0.6875, 0.4375, 0.6875, 0.4688, 0.6562, 0.5, 0.6562, 0.5, 0.6875, 0.4688, 0.6875, 0.5938, 0.8438, 0.5938, 0.875, 0.5938, 0.875, 0.5938, 0.8438, 0.5312, 0.7812, 0.5625, 0.7812, 0.5625, 0.8125, 0.5312, 0.8125, 0.5938, 0.7812, 0.625, 0.7812, 0.625, 0.8125, 0.5938, 0.8125, 0.4062, 0.8438, 0.4375, 0.8438, 0.4375, 0.875, 0.4062, 0.875, 0.4062, 0.7812, 0.4375, 0.7812, 0.4375, 0.8125, 0.4062, 0.8125, 0.4688, 0.7812, 0.5, 0.7812, 0.5, 0.8125, 0.4688, 0.8125, 0.4062, 0.9688, 0.4375, 0.9688, 0.4375, 1.0, 0.4062, 1.0, 0.4062, 0.9062, 0.4375, 0.9062, 0.4375, 0.9375, 0.4062, 0.9375, 0.4688, 0.9062, 0.5, 0.9062, 0.5, 0.9375, 0.4688, 0.9375, 0.2812, 0.5938, 0.3125, 0.5938, 0.3125, 0.625, 0.2812, 0.625, 0.2812, 0.5312, 0.3125, 0.5312, 0.3125, 0.5625, 0.2812, 0.5625, 0.3438, 0.5312, 0.375, 0.5312, 0.375, 0.5625, 0.3438, 0.5625, 0.1562, 0.5938, 0.1875, 0.5938, 0.1875, 0.625, 0.1562, 0.625, 0.1562, 0.5312, 0.1875, 0.5312, 0.1875, 0.5625, 0.1562, 0.5625, 0.2188, 0.5312, 0.25, 0.5312, 0.25, 0.5625, 0.2188, 0.5625, 0.1562, 0.7188, 0.1875, 0.7188, 0.1875, 0.75, 0.1562, 0.75, 0.1562, 0.6562, 0.1875, 0.6562, 0.1875, 0.6875, 0.1562, 0.6875, 0.2188, 0.6562, 0.25, 0.6562, 0.25, 0.6875, 0.2188, 0.6875, 0.7812, 0.5938, 0.8125, 0.5938, 0.8125, 0.625, 0.7812, 0.625, 0.7812, 0.5312, 0.8125, 0.5312, 0.8125, 0.5625, 0.7812, 0.5625, 0.8438, 0.5312, 0.875, 0.5312, 0.875, 0.5625, 0.8438, 0.5625, 0.6562, 0.5938, 0.6875, 0.5938, 0.6875, 0.625, 0.6562, 0.625, 0.6562, 0.5312, 0.6875, 0.5312, 0.6875, 0.5625, 0.6562, 0.5625, 0.7188, 0.5312, 0.75, 0.5312, 0.75, 0.5625, 0.7188, 0.5625, 0.6562, 0.7188, 0.6875, 0.7188, 0.6875, 0.75, 0.6562, 0.75, 0.6562, 0.6562, 0.6875, 0.6562, 0.6875, 0.6875, 0.6562, 0.6875, 0.7188, 0.5938, 0.7188, 0.5625, 0.7188, 0.5625, 0.7188, 0.5938, 0.7812, 0.7188, 0.8125, 0.7188, 0.8125, 0.75, 0.7812, 0.75, 0.7812, 0.6562, 0.8125, 0.6562, 0.8125, 0.6875, 0.7812, 0.6875, 0.8438, 0.6562, 0.875, 0.6562, 0.875, 0.6875, 0.8438, 0.6875, 0.2812, 0.7188, 0.3125, 0.7188, 0.3125, 0.75, 0.2812, 0.75, 0.2812, 0.6562, 0.3125, 0.6562, 0.3125, 0.6875, 0.2812, 0.6875, 0.3438, 0.6562, 0.375, 0.6562, 0.375, 0.6875, 0.3438, 0.6875, 0.5312, 0.9688, 0.5625, 0.9688, 0.5625, 1.0, 0.5312, 1.0, 0.5312, 0.9062, 0.5625, 0.9062, 0.5625, 0.9375, 0.5312, 0.9375, 0.5938, 0.9062, 0.625, 0.9062, 0.625, 0.9375, 0.5938, 0.9375, 0.5312, 0.7188, 0.5625, 0.7188, 0.5625, 0.75, 0.5312, 0.75, 0.5312, 0.625, 0.5625, 0.625, 0.5625, 0.625, 0.5312, 0.625, 0.5938, 0.6562, 0.625, 0.6562, 0.625, 0.6875, 0.5938, 0.6875, 0.5312, 0.4688, 0.5625, 0.4688, 0.5625, 0.5, 0.5312, 0.5, 0.5312, 0.4062, 0.5625, 0.4062, 0.5625, 0.4375, 0.5312, 0.4375, 0.5938, 0.4062, 0.625, 0.4062, 0.625, 0.4375, 0.5938, 0.4375, 0.5312, 0.2188, 0.5625, 0.2188, 0.5625, 0.25, 0.5312, 0.25, 0.5312, 0.1562, 0.5625, 0.1562, 0.5625, 0.1875, 0.5312, 0.1875, 0.5938, 0.1562, 0.625, 0.1562, 0.625, 0.1875, 0.5938, 0.1875, 0.5625, 0.1562, 0.5938, 0.1562, 0.5938, 0.1875, 0.5625, 0.1875, 0.5625, 0.125, 0.5938, 0.125, 0.5938, 0.1562, 0.5625, 0.1562, 0.5938, 0.125, 0.625, 0.125, 0.625, 0.1562, 0.5938, 0.1562, 0.5, 0.1562, 0.5312, 0.1562, 0.5312, 0.1875, 0.5, 0.1875, 0.5, 0.125, 0.5312, 0.125, 0.5312, 0.1562, 0.5, 0.1562, 0.5312, 0.125, 0.5625, 0.125, 0.5625, 0.1562, 0.5312, 0.1562, 0.5, 0.2188, 0.5312, 0.2188, 0.5312, 0.25, 0.5, 0.25, 0.5, 0.1875, 0.5312, 0.1875, 0.5312, 0.2188, 0.5, 0.2188, 0.5312, 0.1875, 0.5625, 0.1875, 0.5625, 0.2188, 0.5312, 0.2188, 0.5625, 0.4062, 0.5938, 0.4062, 0.5938, 0.4375, 0.5625, 0.4375, 0.5625, 0.375, 0.5938, 0.375, 0.5938, 0.4062, 0.5625, 0.4062, 0.5938, 0.375, 0.625, 0.375, 0.625, 0.4062, 0.5938, 0.4062, 0.5, 0.4062, 0.5312, 0.4062, 0.5312, 0.4375, 0.5, 0.4375, 0.5, 0.375, 0.5312, 0.375, 0.5312, 0.4062, 0.5, 0.4062, 0.5312, 0.375, 0.5625, 0.375, 0.5625, 0.4062, 0.5312, 0.4062, 0.5, 0.4688, 0.5312, 0.4688, 0.5312, 0.5, 0.5, 0.5, 0.5, 0.4375, 0.5312, 0.4375, 0.5312, 0.4688, 0.5, 0.4688, 0.5312, 0.4375, 0.5625, 0.4375, 0.5625, 0.4688, 0.5312, 0.4688, 0.5625, 0.6562, 0.5938, 0.6562, 0.5938, 0.6875, 0.5625, 0.6875, 0.5625, 0.625, 0.5938, 0.625, 0.5938, 0.6562, 0.5625, 0.6562, 0.5938, 0.625, 0.625, 0.625, 0.625, 0.6562, 0.5938, 0.6562, 0.5, 0.6562, 0.5312, 0.6562, 0.5312, 0.6875, 0.5, 0.6875, 0.5, 0.625, 0.5312, 0.625, 0.5312, 0.6562, 0.5, 0.6562, 0.5312, 0.6562, 0.5312, 0.625, 0.5312, 0.625, 0.5312, 0.6562, 0.5, 0.7188, 0.5312, 0.7188, 0.5312, 0.75, 0.5, 0.75, 0.5, 0.6875, 0.5312, 0.6875, 0.5312, 0.7188, 0.5, 0.7188, 0.5312, 0.6875, 0.5625, 0.6875, 0.5625, 0.7188, 0.5312, 0.7188, 0.5625, 0.9062, 0.5938, 0.9062, 0.5938, 0.9375, 0.5625, 0.9375, 0.5625, 0.8438, 0.5938, 0.8438, 0.5938, 0.8438, 0.5625, 0.8438, 0.5938, 0.875, 0.625, 0.875, 0.625, 0.9062, 0.5938, 0.9062, 0.5, 0.9062, 0.5312, 0.9062, 0.5312, 0.9375, 0.5, 0.9375, 0.5312, 0.875, 0.5312, 0.9062, 0.5312, 0.9062, 0.5312, 0.875, 0.5312, 0.875, 0.5312, 0.8438, 0.5312, 0.8438, 0.5312, 0.875, 0.5, 0.9688, 0.5312, 0.9688, 0.5312, 1.0, 0.5, 1.0, 0.5, 0.9375, 0.5312, 0.9375, 0.5312, 0.9688, 0.5, 0.9688, 0.5312, 0.9375, 0.5625, 0.9375, 0.5625, 0.9688, 0.5312, 0.9688, 0.3125, 0.6562, 0.3438, 0.6562, 0.3438, 0.6875, 0.3125, 0.6875, 0.3438, 0.625, 0.3438, 0.6562, 0.3438, 0.6562, 0.3438, 0.625, 0.3438, 0.625, 0.375, 0.625, 0.375, 0.6562, 0.3438, 0.6562, 0.25, 0.6562, 0.2812, 0.6562, 0.2812, 0.6875, 0.25, 0.6875, 0.25, 0.625, 0.2812, 0.625, 0.2812, 0.6562, 0.25, 0.6562, 0.2812, 0.625, 0.3125, 0.625, 0.3125, 0.6562, 0.2812, 0.6562, 0.25, 0.7188, 0.2812, 0.7188, 0.2812, 0.75, 0.25, 0.75, 0.25, 0.6875, 0.2812, 0.6875, 0.2812, 0.7188, 0.25, 0.7188, 0.2812, 0.6875, 0.3125, 0.6875, 0.3125, 0.7188, 0.2812, 0.7188, 0.8125, 0.6562, 0.8438, 0.6562, 0.8438, 0.6875, 0.8125, 0.6875, 0.8125, 0.625, 0.8438, 0.625, 0.8438, 0.6562, 0.8125, 0.6562, 0.8438, 0.625, 0.875, 0.625, 0.875, 0.6562, 0.8438, 0.6562, 0.75, 0.6875, 0.7188, 0.6875, 0.7188, 0.6875, 0.75, 0.6875, 0.7812, 0.5938, 0.7812, 0.625, 0.7812, 0.625, 0.7812, 0.5938, 0.7812, 0.625, 0.8125, 0.625, 0.8125, 0.6562, 0.7812, 0.6562, 0.75, 0.7188, 0.7812, 0.7188, 0.7812, 0.75, 0.75, 0.75, 0.75, 0.6875, 0.7812, 0.6875, 0.7812, 0.7188, 0.75, 0.7188, 0.7812, 0.6875, 0.8125, 0.6875, 0.8125, 0.7188, 0.7812, 0.7188, 0.6875, 0.6562, 0.7188, 0.6562, 0.7188, 0.6875, 0.6875, 0.6875, 0.6875, 0.625, 0.7188, 0.625, 0.7188, 0.6562, 0.6875, 0.6562, 0.75, 0.5625, 0.7812, 0.5625, 0.7812, 0.5625, 0.75, 0.5625, 0.625, 0.6562, 0.6562, 0.6562, 0.6562, 0.6875, 0.625, 0.6875, 0.625, 0.625, 0.6562, 0.625, 0.6562, 0.6562, 0.625, 0.6562, 0.6562, 0.625, 0.6875, 0.625, 0.6875, 0.6562, 0.6562, 0.6562, 0.625, 0.7188, 0.6562, 0.7188, 0.6562, 0.75, 0.625, 0.75, 0.625, 0.6875, 0.6562, 0.6875, 0.6562, 0.7188, 0.625, 0.7188, 0.6562, 0.6875, 0.6875, 0.6875, 0.6875, 0.7188, 0.6562, 0.7188, 0.6875, 0.5312, 0.7188, 0.5312, 0.7188, 0.5625, 0.6875, 0.5625, 0.6875, 0.5, 0.7188, 0.5, 0.7188, 0.5312, 0.6875, 0.5312, 0.7188, 0.5, 0.75, 0.5, 0.75, 0.5312, 0.7188, 0.5312, 0.625, 0.5312, 0.6562, 0.5312, 0.6562, 0.5625, 0.625, 0.5625, 0.625, 0.5, 0.6562, 0.5, 0.6562, 0.5312, 0.625, 0.5312, 0.6562, 0.5, 0.6875, 0.5, 0.6875, 0.5312, 0.6562, 0.5312, 0.625, 0.5938, 0.6562, 0.5938, 0.6562, 0.625, 0.625, 0.625, 0.625, 0.5625, 0.6562, 0.5625, 0.6562, 0.5938, 0.625, 0.5938, 0.6562, 0.5625, 0.6875, 0.5625, 0.6875, 0.5938, 0.6562, 0.5938, 0.8125, 0.5312, 0.8438, 0.5312, 0.8438, 0.5625, 0.8125, 0.5625, 0.8125, 0.5, 0.8438, 0.5, 0.8438, 0.5312, 0.8125, 0.5312, 0.8438, 0.5, 0.875, 0.5, 0.875, 0.5312, 0.8438, 0.5312, 0.75, 0.5312, 0.7812, 0.5312, 0.7812, 0.5625, 0.75, 0.5625, 0.75, 0.5, 0.7812, 0.5, 0.7812, 0.5312, 0.75, 0.5312, 0.7812, 0.5, 0.8125, 0.5, 0.8125, 0.5312, 0.7812, 0.5312, 0.7188, 0.625, 0.7188, 0.5938, 0.7188, 0.5938, 0.7188, 0.625, 0.7188, 0.6562, 0.7188, 0.625, 0.7188, 0.625, 0.7188, 0.6562, 0.7812, 0.5625, 0.8125, 0.5625, 0.8125, 0.5938, 0.7812, 0.5938, 0.1875, 0.6562, 0.2188, 0.6562, 0.2188, 0.6875, 0.1875, 0.6875, 0.1875, 0.625, 0.2188, 0.625, 0.2188, 0.6562, 0.1875, 0.6562, 0.2188, 0.625, 0.25, 0.625, 0.25, 0.6562, 0.2188, 0.6562, 0.125, 0.6562, 0.1562, 0.6562, 0.1562, 0.6875, 0.125, 0.6875, 0.125, 0.625, 0.1562, 0.625, 0.1562, 0.6562, 0.125, 0.6562, 0.1875, 0.6562, 0.1562, 0.6562, 0.1562, 0.6562, 0.1875, 0.6562, 0.125, 0.7188, 0.1562, 0.7188, 0.1562, 0.75, 0.125, 0.75, 0.125, 0.6875, 0.1562, 0.6875, 0.1562, 0.7188, 0.125, 0.7188, 0.1562, 0.6875, 0.1875, 0.6875, 0.1875, 0.7188, 0.1562, 0.7188, 0.1875, 0.5312, 0.2188, 0.5312, 0.2188, 0.5625, 0.1875, 0.5625, 0.1875, 0.5, 0.2188, 0.5, 0.2188, 0.5312, 0.1875, 0.5312, 0.2188, 0.5, 0.25, 0.5, 0.25, 0.5312, 0.2188, 0.5312, 0.125, 0.5312, 0.1562, 0.5312, 0.1562, 0.5625, 0.125, 0.5625, 0.125, 0.5, 0.1562, 0.5, 0.1562, 0.5312, 0.125, 0.5312, 0.1562, 0.5, 0.1875, 0.5, 0.1875, 0.5312, 0.1562, 0.5312, 0.125, 0.5938, 0.1562, 0.5938, 0.1562, 0.625, 0.125, 0.625, 0.125, 0.5625, 0.1562, 0.5625, 0.1562, 0.5938, 0.125, 0.5938, 0.1562, 0.5625, 0.1875, 0.5625, 0.1875, 0.5938, 0.1562, 0.5938, 0.3125, 0.5312, 0.3438, 0.5312, 0.3438, 0.5625, 0.3125, 0.5625, 0.3125, 0.5, 0.3438, 0.5, 0.3438, 0.5312, 0.3125, 0.5312, 0.3438, 0.5, 0.375, 0.5, 0.375, 0.5312, 0.3438, 0.5312, 0.25, 0.5312, 0.2812, 0.5312, 0.2812, 0.5625, 0.25, 0.5625, 0.25, 0.5, 0.2812, 0.5, 0.2812, 0.5312, 0.25, 0.5312, 0.2812, 0.5, 0.3125, 0.5, 0.3125, 0.5312, 0.2812, 0.5312, 0.25, 0.5938, 0.2812, 0.5938, 0.2812, 0.625, 0.25, 0.625, 0.25, 0.5625, 0.2812, 0.5625, 0.2812, 0.5938, 0.25, 0.5938, 0.2812, 0.5625, 0.3125, 0.5625, 0.3125, 0.5938, 0.2812, 0.5938, 0.4375, 0.9062, 0.4688, 0.9062, 0.4688, 0.9375, 0.4375, 0.9375, 0.4375, 0.875, 0.4688, 0.875, 0.4688, 0.9062, 0.4375, 0.9062, 0.4688, 0.875, 0.5, 0.875, 0.5, 0.9062, 0.4688, 0.9062, 0.375, 0.9062, 0.4062, 0.9062, 0.4062, 0.9375, 0.375, 0.9375, 0.375, 0.875, 0.4062, 0.875, 0.4062, 0.9062, 0.375, 0.9062, 0.4062, 0.875, 0.4375, 0.875, 0.4375, 0.9062, 0.4062, 0.9062, 0.375, 0.9688, 0.4062, 0.9688, 0.4062, 1.0, 0.375, 1.0, 0.375, 0.9375, 0.4062, 0.9375, 0.4062, 0.9688, 0.375, 0.9688, 0.4062, 0.9375, 0.4375, 0.9375, 0.4375, 0.9688, 0.4062, 0.9688, 0.4375, 0.7812, 0.4688, 0.7812, 0.4688, 0.8125, 0.4375, 0.8125, 0.4375, 0.75, 0.4688, 0.75, 0.4688, 0.7812, 0.4375, 0.7812, 0.4688, 0.75, 0.5, 0.75, 0.5, 0.7812, 0.4688, 0.7812, 0.375, 0.7812, 0.4062, 0.7812, 0.4062, 0.8125, 0.375, 0.8125, 0.375, 0.75, 0.4062, 0.75, 0.4062, 0.7812, 0.375, 0.7812, 0.4062, 0.75, 0.4375, 0.75, 0.4375, 0.7812, 0.4062, 0.7812, 0.375, 0.8438, 0.4062, 0.8438, 0.4062, 0.875, 0.375, 0.875, 0.375, 0.8125, 0.4062, 0.8125, 0.4062, 0.8438, 0.375, 0.8438, 0.4062, 0.8125, 0.4375, 0.8125, 0.4375, 0.8438, 0.4062, 0.8438, 0.5625, 0.7812, 0.5938, 0.7812, 0.5938, 0.8125, 0.5625, 0.8125, 0.5625, 0.75, 0.5938, 0.75, 0.5938, 0.7812, 0.5625, 0.7812, 0.5938, 0.75, 0.625, 0.75, 0.625, 0.7812, 0.5938, 0.7812, 0.5, 0.7812, 0.5312, 0.7812, 0.5312, 0.8125, 0.5, 0.8125, 0.5, 0.75, 0.5312, 0.75, 0.5312, 0.7812, 0.5, 0.7812, 0.5312, 0.75, 0.5625, 0.75, 0.5625, 0.7812, 0.5312, 0.7812, 0.5, 0.875, 0.5, 0.8438, 0.5, 0.8438, 0.5, 0.875, 0.5, 0.8125, 0.5312, 0.8125, 0.5312, 0.8438, 0.5, 0.8438, 0.5312, 0.8125, 0.5625, 0.8125, 0.5625, 0.8438, 0.5312, 0.8438, 0.4688, 0.6875, 0.4375, 0.6875, 0.4375, 0.6875, 0.4688, 0.6875, 0.4062, 0.5625, 0.4375, 0.5625, 0.4375, 0.5625, 0.4062, 0.5625, 0.4688, 0.625, 0.5, 0.625, 0.5, 0.6562, 0.4688, 0.6562, 0.375, 0.6562, 0.4062, 0.6562, 0.4062, 0.6875, 0.375, 0.6875, 0.375, 0.625, 0.4062, 0.625, 0.4062, 0.6562, 0.375, 0.6562, 0.4062, 0.6562, 0.4062, 0.625, 0.4062, 0.625, 0.4062, 0.6562, 0.375, 0.7188, 0.4062, 0.7188, 0.4062, 0.75, 0.375, 0.75, 0.375, 0.6875, 0.4062, 0.6875, 0.4062, 0.7188, 0.375, 0.7188, 0.4062, 0.6875, 0.4375, 0.6875, 0.4375, 0.7188, 0.4062, 0.7188, 0.4375, 0.5312, 0.4688, 0.5312, 0.4688, 0.5625, 0.4375, 0.5625, 0.4375, 0.5, 0.4688, 0.5, 0.4688, 0.5312, 0.4375, 0.5312, 0.4688, 0.5, 0.5, 0.5, 0.5, 0.5312, 0.4688, 0.5312, 0.375, 0.5312, 0.4062, 0.5312, 0.4062, 0.5625, 0.375, 0.5625, 0.375, 0.5, 0.4062, 0.5, 0.4062, 0.5312, 0.375, 0.5312, 0.4062, 0.5, 0.4375, 0.5, 0.4375, 0.5312, 0.4062, 0.5312, 0.375, 0.5938, 0.4062, 0.5938, 0.4062, 0.625, 0.375, 0.625, 0.375, 0.5625, 0.4062, 0.5625, 0.4062, 0.5938, 0.375, 0.5938, 0.4375, 0.5625, 0.4688, 0.5625, 0.4688, 0.5625, 0.4375, 0.5625, 0.5625, 0.5312, 0.5938, 0.5312, 0.5938, 0.5625, 0.5625, 0.5625, 0.5625, 0.5, 0.5938, 0.5, 0.5938, 0.5312, 0.5625, 0.5312, 0.5938, 0.5, 0.625, 0.5, 0.625, 0.5312, 0.5938, 0.5312, 0.5, 0.5312, 0.5312, 0.5312, 0.5312, 0.5625, 0.5, 0.5625, 0.5, 0.5, 0.5312, 0.5, 0.5312, 0.5312, 0.5, 0.5312, 0.5312, 0.5, 0.5625, 0.5, 0.5625, 0.5312, 0.5312, 0.5312, 0.5, 0.5938, 0.5312, 0.5938, 0.5312, 0.625, 0.5, 0.625, 0.5, 0.5625, 0.5312, 0.5625, 0.5312, 0.5938, 0.5, 0.5938, 0.5312, 0.5625, 0.5625, 0.5625, 0.5625, 0.5938, 0.5312, 0.5938, 0.4062, 0.3438, 0.4062, 0.3125, 0.4062, 0.3125, 0.4062, 0.3438, 0.4688, 0.3125, 0.4688, 0.3438, 0.4688, 0.3438, 0.4688, 0.3125, 0.4688, 0.375, 0.5, 0.375, 0.5, 0.4062, 0.4688, 0.4062, 0.375, 0.4062, 0.4062, 0.4062, 0.4062, 0.4375, 0.375, 0.4375, 0.375, 0.375, 0.4062, 0.375, 0.4062, 0.4062, 0.375, 0.4062, 0.4688, 0.4062, 0.4688, 0.4375, 0.4688, 0.4375, 0.4688, 0.4062, 0.375, 0.4688, 0.4062, 0.4688, 0.4062, 0.5, 0.375, 0.5, 0.375, 0.4375, 0.4062, 0.4375, 0.4062, 0.4688, 0.375, 0.4688, 0.4062, 0.4375, 0.4375, 0.4375, 0.4375, 0.4688, 0.4062, 0.4688, 0.4375, 0.2812, 0.4688, 0.2812, 0.4688, 0.3125, 0.4375, 0.3125, 0.4375, 0.25, 0.4688, 0.25, 0.4688, 0.2812, 0.4375, 0.2812, 0.4688, 0.25, 0.5, 0.25, 0.5, 0.2812, 0.4688, 0.2812, 0.375, 0.2812, 0.4062, 0.2812, 0.4062, 0.3125, 0.375, 0.3125, 0.375, 0.25, 0.4062, 0.25, 0.4062, 0.2812, 0.375, 0.2812, 0.4062, 0.25, 0.4375, 0.25, 0.4375, 0.2812, 0.4062, 0.2812, 0.375, 0.3438, 0.4062, 0.3438, 0.4062, 0.375, 0.375, 0.375, 0.375, 0.3125, 0.4062, 0.3125, 0.4062, 0.3438, 0.375, 0.3438, 0.4062, 0.375, 0.4062, 0.3438, 0.4062, 0.3438, 0.4062, 0.375, 0.5625, 0.2812, 0.5938, 0.2812, 0.5938, 0.3125, 0.5625, 0.3125, 0.5625, 0.25, 0.5938, 0.25, 0.5938, 0.2812, 0.5625, 0.2812, 0.5938, 0.25, 0.625, 0.25, 0.625, 0.2812, 0.5938, 0.2812, 0.5, 0.2812, 0.5312, 0.2812, 0.5312, 0.3125, 0.5, 0.3125, 0.5, 0.25, 0.5312, 0.25, 0.5312, 0.2812, 0.5, 0.2812, 0.5312, 0.25, 0.5625, 0.25, 0.5625, 0.2812, 0.5312, 0.2812, 0.5, 0.3438, 0.5312, 0.3438, 0.5312, 0.375, 0.5, 0.375, 0.5, 0.3125, 0.5312, 0.3125, 0.5312, 0.3438, 0.5, 0.3438, 0.5312, 0.3125, 0.5625, 0.3125, 0.5625, 0.3438, 0.5312, 0.3438, 0.4375, 0.1562, 0.4688, 0.1562, 0.4688, 0.1875, 0.4375, 0.1875, 0.4375, 0.125, 0.4688, 0.125, 0.4688, 0.1562, 0.4375, 0.1562, 0.4688, 0.125, 0.5, 0.125, 0.5, 0.1562, 0.4688, 0.1562, 0.375, 0.1562, 0.4062, 0.1562, 0.4062, 0.1875, 0.375, 0.1875, 0.375, 0.125, 0.4062, 0.125, 0.4062, 0.1562, 0.375, 0.1562, 0.4062, 0.125, 0.4375, 0.125, 0.4375, 0.1562, 0.4062, 0.1562, 0.375, 0.2188, 0.4062, 0.2188, 0.4062, 0.25, 0.375, 0.25, 0.375, 0.1875, 0.4062, 0.1875, 0.4062, 0.2188, 0.375, 0.2188, 0.4062, 0.1875, 0.4375, 0.1875, 0.4375, 0.2188, 0.4062, 0.2188, 0.4375, 0.03125, 0.4688, 0.03125, 0.4688, 0.0625, 0.4375, 0.0625, 0.4375, 0.0, 0.4688, 0.0, 0.4688, 0.03125, 0.4375, 0.03125, 0.4688, 0.0, 0.5, 0.0, 0.5, 0.03125, 0.4688, 0.03125, 0.375, 0.03125, 0.4062, 0.03125, 0.4062, 0.0625, 0.375, 0.0625, 0.375, 0.0, 0.4062, 0.0, 0.4062, 0.03125, 0.375, 0.03125, 0.4062, 0.0, 0.4375, 0.0, 0.4375, 0.03125, 0.4062, 0.03125, 0.375, 0.09375, 0.4062, 0.09375, 0.4062, 0.125, 0.375, 0.125, 0.375, 0.0625, 0.4062, 0.0625, 0.4062, 0.09375, 0.375, 0.09375, 0.4062, 0.0625, 0.4375, 0.0625, 0.4375, 0.09375, 0.4062, 0.09375, 0.5625, 0.03125, 0.5938, 0.03125, 0.5938, 0.0625, 0.5625, 0.0625, 0.5625, 0.0, 0.5938, 0.0, 0.5938, 0.03125, 0.5625, 0.03125, 0.5938, 0.0, 0.625, 0.0, 0.625, 0.03125, 0.5938, 0.03125, 0.5, 0.03125, 0.5312, 0.03125, 0.5312, 0.0625, 0.5, 0.0625, 0.5, 0.0, 0.5312, 0.0, 0.5312, 0.03125, 0.5, 0.03125, 0.5312, 0.0, 0.5625, 0.0, 0.5625, 0.03125, 0.5312, 0.03125, 0.5, 0.09375, 0.5312, 0.09375, 0.5312, 0.125, 0.5, 0.125, 0.5, 0.0625, 0.5312, 0.0625, 0.5312, 0.09375, 0.5, 0.09375, 0.5312, 0.0625, 0.5625, 0.0625, 0.5625, 0.09375, 0.5312, 0.09375, 0.5625, 0.09375, 0.5938, 0.09375, 0.5938, 0.125, 0.5625, 0.125, 0.5625, 0.0625, 0.5938, 0.0625, 0.5938, 0.09375, 0.5625, 0.09375, 0.5938, 0.0625, 0.625, 0.0625, 0.625, 0.09375, 0.5938, 0.09375, 0.4375, 0.09375, 0.4688, 0.09375, 0.4688, 0.125, 0.4375, 0.125, 0.4375, 0.0625, 0.4688, 0.0625, 0.4688, 0.09375, 0.4375, 0.09375, 0.4688, 0.0625, 0.5, 0.0625, 0.5, 0.09375, 0.4688, 0.09375, 0.4375, 0.2188, 0.4688, 0.2188, 0.4688, 0.25, 0.4375, 0.25, 0.4375, 0.1875, 0.4688, 0.1875, 0.4688, 0.2188, 0.4375, 0.2188, 0.4688, 0.1875, 0.5, 0.1875, 0.5, 0.2188, 0.4688, 0.2188, 0.5625, 0.3438, 0.5938, 0.3438, 0.5938, 0.375, 0.5625, 0.375, 0.5625, 0.3125, 0.5938, 0.3125, 0.5938, 0.3438, 0.5625, 0.3438, 0.5938, 0.3125, 0.625, 0.3125, 0.625, 0.3438, 0.5938, 0.3438, 0.4688, 0.3438, 0.4688, 0.375, 0.4688, 0.375, 0.4688, 0.3438, 0.4375, 0.4375, 0.4062, 0.4375, 0.4062, 0.4375, 0.4375, 0.4375, 0.4688, 0.3125, 0.5, 0.3125, 0.5, 0.3438, 0.4688, 0.3438, 0.4375, 0.4688, 0.4688, 0.4688, 0.4688, 0.5, 0.4375, 0.5, 0.4375, 0.4375, 0.4688, 0.4375, 0.4688, 0.4688, 0.4375, 0.4688, 0.4688, 0.4375, 0.5, 0.4375, 0.5, 0.4688, 0.4688, 0.4688, 0.5625, 0.5938, 0.5938, 0.5938, 0.5938, 0.625, 0.5625, 0.625, 0.5625, 0.5625, 0.5938, 0.5625, 0.5938, 0.5938, 0.5625, 0.5938, 0.5938, 0.5625, 0.625, 0.5625, 0.625, 0.5938, 0.5938, 0.5938, 0.4688, 0.625, 0.4688, 0.6562, 0.4688, 0.6562, 0.4688, 0.625, 0.4688, 0.5625, 0.4688, 0.5938, 0.4688, 0.5938, 0.4688, 0.5625, 0.4688, 0.5625, 0.5, 0.5625, 0.5, 0.5938, 0.4688, 0.5938, 0.4375, 0.7188, 0.4688, 0.7188, 0.4688, 0.75, 0.4375, 0.75, 0.4375, 0.6875, 0.4688, 0.6875, 0.4688, 0.7188, 0.4375, 0.7188, 0.4688, 0.6875, 0.5, 0.6875, 0.5, 0.7188, 0.4688, 0.7188, 0.5938, 0.875, 0.5938, 0.9062, 0.5938, 0.9062, 0.5938, 0.875, 0.5625, 0.8125, 0.5938, 0.8125, 0.5938, 0.8438, 0.5625, 0.8438, 0.5938, 0.8125, 0.625, 0.8125, 0.625, 0.8438, 0.5938, 0.8438, 0.4375, 0.8438, 0.4688, 0.8438, 0.4688, 0.875, 0.4375, 0.875, 0.4375, 0.8125, 0.4688, 0.8125, 0.4688, 0.8438, 0.4375, 0.8438, 0.4688, 0.8125, 0.5, 0.8125, 0.5, 0.8438, 0.4688, 0.8438, 0.4375, 0.9688, 0.4688, 0.9688, 0.4688, 1.0, 0.4375, 1.0, 0.4375, 0.9375, 0.4688, 0.9375, 0.4688, 0.9688, 0.4375, 0.9688, 0.4688, 0.9375, 0.5, 0.9375, 0.5, 0.9688, 0.4688, 0.9688, 0.3125, 0.5938, 0.3438, 0.5938, 0.3438, 0.625, 0.3125, 0.625, 0.3125, 0.5625, 0.3438, 0.5625, 0.3438, 0.5938, 0.3125, 0.5938, 0.3438, 0.5625, 0.375, 0.5625, 0.375, 0.5938, 0.3438, 0.5938, 0.1875, 0.5938, 0.2188, 0.5938, 0.2188, 0.625, 0.1875, 0.625, 0.1875, 0.5625, 0.2188, 0.5625, 0.2188, 0.5938, 0.1875, 0.5938, 0.2188, 0.5625, 0.25, 0.5625, 0.25, 0.5938, 0.2188, 0.5938, 0.1875, 0.7188, 0.2188, 0.7188, 0.2188, 0.75, 0.1875, 0.75, 0.1875, 0.6875, 0.2188, 0.6875, 0.2188, 0.7188, 0.1875, 0.7188, 0.2188, 0.6875, 0.25, 0.6875, 0.25, 0.7188, 0.2188, 0.7188, 0.8125, 0.5938, 0.8438, 0.5938, 0.8438, 0.625, 0.8125, 0.625, 0.8125, 0.5625, 0.8438, 0.5625, 0.8438, 0.5938, 0.8125, 0.5938, 0.8438, 0.5625, 0.875, 0.5625, 0.875, 0.5938, 0.8438, 0.5938, 0.6875, 0.5938, 0.7188, 0.5938, 0.7188, 0.625, 0.6875, 0.625, 0.6875, 0.5625, 0.7188, 0.5625, 0.7188, 0.5938, 0.6875, 0.5938, 0.7188, 0.5625, 0.75, 0.5625, 0.75, 0.5625, 0.7188, 0.5625, 0.6875, 0.7188, 0.7188, 0.7188, 0.7188, 0.75, 0.6875, 0.75, 0.6875, 0.6875, 0.7188, 0.6875, 0.7188, 0.7188, 0.6875, 0.7188, 0.7188, 0.6875, 0.75, 0.6875, 0.75, 0.7188, 0.7188, 0.7188, 0.8125, 0.7188, 0.8438, 0.7188, 0.8438, 0.75, 0.8125, 0.75, 0.8125, 0.6875, 0.8438, 0.6875, 0.8438, 0.7188, 0.8125, 0.7188, 0.8438, 0.6875, 0.875, 0.6875, 0.875, 0.7188, 0.8438, 0.7188, 0.3125, 0.7188, 0.3438, 0.7188, 0.3438, 0.75, 0.3125, 0.75, 0.3125, 0.6875, 0.3438, 0.6875, 0.3438, 0.7188, 0.3125, 0.7188, 0.3438, 0.6875, 0.375, 0.6875, 0.375, 0.7188, 0.3438, 0.7188, 0.5625, 0.9688, 0.5938, 0.9688, 0.5938, 1.0, 0.5625, 1.0, 0.5625, 0.9375, 0.5938, 0.9375, 0.5938, 0.9688, 0.5625, 0.9688, 0.5938, 0.9375, 0.625, 0.9375, 0.625, 0.9688, 0.5938, 0.9688, 0.5625, 0.7188, 0.5938, 0.7188, 0.5938, 0.75, 0.5625, 0.75, 0.5625, 0.6875, 0.5938, 0.6875, 0.5938, 0.7188, 0.5625, 0.7188, 0.5938, 0.6875, 0.625, 0.6875, 0.625, 0.7188, 0.5938, 0.7188, 0.5625, 0.4688, 0.5938, 0.4688, 0.5938, 0.5, 0.5625, 0.5, 0.5625, 0.4375, 0.5938, 0.4375, 0.5938, 0.4688, 0.5625, 0.4688, 0.5938, 0.4375, 0.625, 0.4375, 0.625, 0.4688, 0.5938, 0.4688, 0.5625, 0.2188, 0.5938, 0.2188, 0.5938, 0.25, 0.5625, 0.25, 0.5625, 0.1875, 0.5938, 0.1875, 0.5938, 0.2188, 0.5625, 0.2188, 0.5938, 0.1875, 0.625, 0.1875, 0.625, 0.2188, 0.5938, 0.2188, 0.3125, 0.625, 0.3438, 0.625, 0.3438, 0.6562, 0.3125, 0.6562, 0.1562, 0.625, 0.1875, 0.625, 0.1875, 0.6562, 0.1562, 0.6562, 0.1875, 0.625, 0.1875, 0.6562, 0.1875, 0.6562, 0.1875, 0.625, 0.1562, 0.6562, 0.1562, 0.625, 0.1562, 0.625, 0.1562, 0.6562, 0.3125, 0.625, 0.3438, 0.625, 0.3438, 0.625, 0.3125, 0.625, 0.1562, 0.625, 0.1875, 0.625, 0.1875, 0.625, 0.1562, 0.625, 0.3125, 0.6562, 0.3125, 0.625, 0.3125, 0.625, 0.3125, 0.6562, 0.3438, 0.6562, 0.3125, 0.6562, 0.3125, 0.6562, 0.3438, 0.6562, 0.5312, 0.8438, 0.5625, 0.8438, 0.5625, 0.875, 0.5312, 0.875, 0.5625, 0.875, 0.5938, 0.875, 0.5938, 0.9062, 0.5625, 0.9062, 0.5312, 0.875, 0.5625, 0.875, 0.5625, 0.9062, 0.5312, 0.9062, 0.5625, 0.8438, 0.5938, 0.8438, 0.5938, 0.875, 0.5625, 0.875, 0.5938, 0.9062, 0.5625, 0.9062, 0.5625, 0.9062, 0.5938, 0.9062, 0.5312, 0.8438, 0.5625, 0.8438, 0.5625, 0.8438, 0.5312, 0.8438, 0.5625, 0.9062, 0.5312, 0.9062, 0.5312, 0.9062, 0.5625, 0.9062, 0.5312, 0.9062, 0.5312, 0.875, 0.5312, 0.875, 0.5312, 0.9062, 0.5, 0.875, 0.5312, 0.875, 0.5312, 0.9062, 0.5, 0.9062, 0.5, 0.8438, 0.5312, 0.8438, 0.5312, 0.875, 0.5, 0.875, 0.5, 0.8438, 0.5312, 0.8438, 0.5312, 0.8438, 0.5, 0.8438, 0.5312, 0.8438, 0.5312, 0.875, 0.5312, 0.875, 0.5312, 0.8438, 0.5, 0.9062, 0.5, 0.875, 0.5, 0.875, 0.5, 0.9062, 0.5312, 0.9062, 0.5, 0.9062, 0.5, 0.9062, 0.5312, 0.9062, 0.5312, 0.6562, 0.5625, 0.6562, 0.5625, 0.6875, 0.5312, 0.6875, 0.5312, 0.625, 0.5625, 0.625, 0.5625, 0.6562, 0.5312, 0.6562, 0.5625, 0.6875, 0.5312, 0.6875, 0.5312, 0.6875, 0.5625, 0.6875, 0.5312, 0.6875, 0.5312, 0.6562, 0.5312, 0.6562, 0.5312, 0.6875, 0.5625, 0.6562, 0.5625, 0.6875, 0.5625, 0.6875, 0.5625, 0.6562, 0.5625, 0.625, 0.5625, 0.6562, 0.5625, 0.6562, 0.5625, 0.625, 0.7188, 0.5938, 0.75, 0.5938, 0.75, 0.625, 0.7188, 0.625, 0.7188, 0.6562, 0.75, 0.6562, 0.75, 0.6875, 0.7188, 0.6875, 0.75, 0.6562, 0.7812, 0.6562, 0.7812, 0.6875, 0.75, 0.6875, 0.75, 0.625, 0.7812, 0.625, 0.7812, 0.6562, 0.75, 0.6562, 0.7188, 0.625, 0.75, 0.625, 0.75, 0.6562, 0.7188, 0.6562, 0.75, 0.5938, 0.7812, 0.5938, 0.7812, 0.625, 0.75, 0.625, 0.75, 0.5625, 0.7812, 0.5625, 0.7812, 0.5938, 0.75, 0.5938, 0.7188, 0.5625, 0.75, 0.5625, 0.75, 0.5938, 0.7188, 0.5938, 0.7812, 0.5625, 0.7812, 0.5938, 0.7812, 0.5938, 0.7812, 0.5625, 0.7812, 0.6875, 0.75, 0.6875, 0.75, 0.6875, 0.7812, 0.6875, 0.7812, 0.625, 0.7812, 0.6562, 0.7812, 0.6562, 0.7812, 0.625, 0.7188, 0.6875, 0.7188, 0.6562, 0.7188, 0.6562, 0.7188, 0.6875, 0.4062, 0.5938, 0.4375, 0.5938, 0.4375, 0.625, 0.4062, 0.625, 0.4062, 0.6562, 0.4375, 0.6562, 0.4375, 0.6875, 0.4062, 0.6875, 0.4375, 0.6562, 0.4688, 0.6562, 0.4688, 0.6875, 0.4375, 0.6875, 0.4375, 0.625, 0.4688, 0.625, 0.4688, 0.6562, 0.4375, 0.6562, 0.4062, 0.625, 0.4375, 0.625, 0.4375, 0.6562, 0.4062, 0.6562, 0.4062, 0.5625, 0.4375, 0.5625, 0.4375, 0.5938, 0.4062, 0.5938, 0.4375, 0.5938, 0.4688, 0.5938, 0.4688, 0.625, 0.4375, 0.625, 0.4375, 0.5625, 0.4688, 0.5625, 0.4688, 0.5938, 0.4375, 0.5938, 0.4688, 0.5938, 0.4688, 0.625, 0.4688, 0.625, 0.4688, 0.5938, 0.4688, 0.6562, 0.4688, 0.6875, 0.4688, 0.6875, 0.4688, 0.6562, 0.4062, 0.5938, 0.4062, 0.5625, 0.4062, 0.5625, 0.4062, 0.5938, 0.4062, 0.6875, 0.4062, 0.6562, 0.4062, 0.6562, 0.4062, 0.6875, 0.4062, 0.3438, 0.4375, 0.3438, 0.4375, 0.375, 0.4062, 0.375, 0.4062, 0.4062, 0.4375, 0.4062, 0.4375, 0.4375, 0.4062, 0.4375, 0.4375, 0.4062, 0.4688, 0.4062, 0.4688, 0.4375, 0.4375, 0.4375, 0.4375, 0.375, 0.4688, 0.375, 0.4688, 0.4062, 0.4375, 0.4062, 0.4062, 0.375, 0.4375, 0.375, 0.4375, 0.4062, 0.4062, 0.4062, 0.4062, 0.3125, 0.4375, 0.3125, 0.4375, 0.3438, 0.4062, 0.3438, 0.4375, 0.3438, 0.4688, 0.3438, 0.4688, 0.375, 0.4375, 0.375, 0.4375, 0.3125, 0.4688, 0.3125, 0.4688, 0.3438, 0.4375, 0.3438, 0.4375, 0.3125, 0.4688, 0.3125, 0.4688, 0.3125, 0.4375, 0.3125, 0.4062, 0.4062, 0.4062, 0.375, 0.4062, 0.375, 0.4062, 0.4062, 0.4062, 0.3125, 0.4375, 0.3125, 0.4375, 0.3125, 0.4062, 0.3125, 0.4688, 0.4375, 0.4375, 0.4375, 0.4375, 0.4375, 0.4688, 0.4375])
me_cube_001.materials.append(mat_material_002)
me_cube_001.materials.append(mat_material_003)
me_cube_001.materials.append(mat_material_004)
me_cube_001.materials.append(mat_material_005)
me_cube_001.materials.append(mat_material_007)
me_cube_001.update()
me_cube_002 = bpy.data.meshes.new('Cube.002')
me_cube_002.from_pydata([(-1.951, -1.0, -1.0), (-1.951, -1.0, 1.0), (-1.951, 3.653, -1.0), (-1.951, 3.653, 1.0), (1.594, -1.0, -1.0), (1.594, -1.0, 1.0), (1.594, 3.653, -1.0), (1.594, 3.653, 1.0), (-1.951, 0.5498, -1.0), (-1.951, -1.0, 0.0), (-1.951, 0.5498, 1.0), (-1.951, 3.653, 0.0), (0.0, 3.653, -1.0), (0.0, 3.653, 1.0), (1.594, 3.653, 0.0), (1.594, 0.5498, -1.0), (1.594, 0.5498, 1.0), (1.594, -1.0, 0.0), (0.0, -1.0, -1.0), (0.0, -1.0, 1.0), (0.0, 0.5498, 1.0), (0.0, 0.5498, -1.0), (0.0, -1.0, 0.0), (1.594, 0.5498, 0.0), (0.0, 3.653, 0.0), (-1.951, 0.5498, 0.0), (-1.951, -0.2251, -1.0), (-1.951, -1.0, 0.5), (-1.951, 1.325, 1.0), (-1.951, 3.653, -0.5), (-0.5, 3.653, -1.0), (0.5, 3.653, 1.0), (1.594, 3.653, -0.5), (1.594, 1.325, -1.0), (1.594, -0.2251, 1.0), (1.594, -1.0, -0.5), (0.5, -1.0, -1.0), (-0.5, -1.0, 1.0), (-1.951, 1.325, -1.0), (-1.951, -1.0, -0.5), (-1.951, -0.2251, 1.0), (-1.951, 3.653, 0.5), (0.5, 3.653, -1.0), (-0.5, 3.653, 1.0), (1.594, 3.653, 0.5), (1.594, -0.2251, -1.0), (1.594, 1.325, 1.0), (1.594, -1.0, 0.5), (-0.5, -1.0, -1.0), (0.5, -1.0, 1.0), (0.0, -0.2251, 1.0), (0.0, 1.325, 1.0), (0.5, 0.5498, 1.0), (-0.5, 0.5498, 1.0), (0.0, -0.2251, -1.0), (0.0, 1.325, -1.0), (-0.5, 0.5498, -1.0), (0.5, 0.5498, -1.0), (-0.5, -1.0, 0.0), (0.5, -1.0, 0.0), (0.0, -1.0, -0.5), (0.0, -1.0, 0.5), (1.594, -0.2251, 0.0), (1.594, 1.325, 0.0), (1.594, 0.5498, -0.5), (1.594, 0.5498, 0.5), (0.5, 3.653, 0.0), (-0.5, 3.653, 0.0), (0.0, 3.653, -0.5), (0.0, 3.653, 0.5), (-1.951, 1.325, 0.0), (-1.951, -0.2251, 0.0), (-1.951, 0.5498, -0.5), (-1.951, 0.5498, 0.5), (-1.951, -0.2251, 0.5), (-1.951, -0.2251, -0.5), (-1.951, 1.325, -0.5), (-0.5, 3.653, 0.5), (-0.5, 3.653, -0.5), (0.5, 3.653, -0.5), (1.594, 1.325, 0.5), (1.594, 1.325, -0.5), (1.594, -0.2251, -0.5), (0.5, -1.0, 0.5), (0.5, -1.0, -0.5), (-0.5, -1.0, -0.5), (0.5, 1.325, -1.0), (-0.5, 1.325, -1.0), (-0.5, -0.2251, -1.0), (-0.5, 1.325, 1.0), (0.5, 1.325, 1.0), (0.5, -0.2251, 1.0), (-0.5, -0.2251, 1.0), (0.5, -0.2251, -1.0), (-0.5, -1.0, 0.5), (1.594, -0.2251, 0.5), (0.5, 3.653, 0.5), (-1.951, 1.325, 0.5)], [], [(97, 28, 3, 41), (96, 31, 7, 44), (95, 34, 5, 47), (94, 37, 1, 27), (93, 45, 4, 36), (92, 40, 1, 37), (91, 50, 19, 49), (90, 51, 20, 52), (89, 28, 10, 53), (88, 54, 18, 48), (87, 55, 21, 56), (86, 33, 15, 57), (85, 58, 9, 39), (84, 59, 22, 60), (83, 49, 19, 61), (82, 62, 17, 35), (81, 63, 23, 64), (80, 46, 16, 65), (79, 66, 14, 32), (78, 67, 24, 68), (77, 43, 13, 69), (76, 70, 11, 29), (75, 71, 25, 72), (74, 40, 10, 73), (71, 74, 73, 25), (9, 27, 74, 71), (27, 1, 40, 74), (26, 75, 72, 8), (0, 39, 75, 26), (39, 9, 71, 75), (38, 76, 29, 2), (8, 72, 76, 38), (72, 25, 70, 76), (67, 77, 69, 24), (11, 41, 77, 67), (41, 3, 43, 77), (30, 78, 68, 12), (2, 29, 78, 30), (29, 11, 67, 78), (42, 79, 32, 6), (12, 68, 79, 42), (68, 24, 66, 79), (63, 80, 65, 23), (14, 44, 80, 63), (44, 7, 46, 80), (33, 81, 64, 15), (6, 32, 81, 33), (32, 14, 63, 81), (45, 82, 35, 4), (15, 64, 82, 45), (64, 23, 62, 82), (59, 83, 61, 22), (17, 47, 83, 59), (47, 5, 49, 83), (36, 84, 60, 18), (4, 35, 84, 36), (35, 17, 59, 84), (48, 85, 39, 0), (18, 60, 85, 48), (60, 22, 58, 85), (55, 86, 57, 21), (12, 42, 86, 55), (42, 6, 33, 86), (38, 87, 56, 8), (2, 30, 87, 38), (30, 12, 55, 87), (26, 88, 48, 0), (8, 56, 88, 26), (56, 21, 54, 88), (51, 89, 53, 20), (13, 43, 89, 51), (43, 3, 28, 89), (46, 90, 52, 16), (7, 31, 90, 46), (31, 13, 51, 90), (34, 91, 49, 5), (16, 52, 91, 34), (52, 20, 50, 91), (50, 92, 37, 19), (20, 53, 92, 50), (53, 10, 40, 92), (54, 93, 36, 18), (21, 57, 93, 54), (57, 15, 45, 93), (58, 94, 27, 9), (22, 61, 94, 58), (61, 19, 37, 94), (62, 95, 47, 17), (23, 65, 95, 62), (65, 16, 34, 95), (66, 96, 44, 14), (24, 69, 96, 66), (69, 13, 31, 96), (70, 97, 41, 11), (25, 73, 97, 70), (73, 10, 28, 97)])
_uv = me_cube_002.uv_layers.new(name='UVMap')
_uv.uv.foreach_set('vector', [0.5625, 0.1875, 0.625, 0.1875, 0.625, 0.25, 0.5625, 0.25, 0.5625, 0.4375, 0.625, 0.4375, 0.625, 0.5, 0.5625, 0.5, 0.5625, 0.6875, 0.625, 0.6875, 0.625, 0.75, 0.5625, 0.75, 0.5625, 0.9375, 0.625, 0.9375, 0.625, 1.0, 0.5625, 1.0, 0.3125, 0.6875, 0.375, 0.6875, 0.375, 0.75, 0.3125, 0.75, 0.8125, 0.6875, 0.875, 0.6875, 0.875, 0.75, 0.8125, 0.75, 0.6875, 0.6875, 0.75, 0.6875, 0.75, 0.75, 0.6875, 0.75, 0.6875, 0.5625, 0.75, 0.5625, 0.75, 0.625, 0.6875, 0.625, 0.8125, 0.5625, 0.875, 0.5625, 0.875, 0.625, 0.8125, 0.625, 0.1875, 0.6875, 0.25, 0.6875, 0.25, 0.75, 0.1875, 0.75, 0.1875, 0.5625, 0.25, 0.5625, 0.25, 0.625, 0.1875, 0.625, 0.3125, 0.5625, 0.375, 0.5625, 0.375, 0.625, 0.3125, 0.625, 0.4375, 0.9375, 0.5, 0.9375, 0.5, 1.0, 0.4375, 1.0, 0.4375, 0.8125, 0.5, 0.8125, 0.5, 0.875, 0.4375, 0.875, 0.5625, 0.8125, 0.625, 0.8125, 0.625, 0.875, 0.5625, 0.875, 0.4375, 0.6875, 0.5, 0.6875, 0.5, 0.75, 0.4375, 0.75, 0.4375, 0.5625, 0.5, 0.5625, 0.5, 0.625, 0.4375, 0.625, 0.5625, 0.5625, 0.625, 0.5625, 0.625, 0.625, 0.5625, 0.625, 0.4375, 0.4375, 0.5, 0.4375, 0.5, 0.5, 0.4375, 0.5, 0.4375, 0.3125, 0.5, 0.3125, 0.5, 0.375, 0.4375, 0.375, 0.5625, 0.3125, 0.625, 0.3125, 0.625, 0.375, 0.5625, 0.375, 0.4375, 0.1875, 0.5, 0.1875, 0.5, 0.25, 0.4375, 0.25, 0.4375, 0.0625, 0.5, 0.0625, 0.5, 0.125, 0.4375, 0.125, 0.5625, 0.0625, 0.625, 0.0625, 0.625, 0.125, 0.5625, 0.125, 0.5, 0.0625, 0.5625, 0.0625, 0.5625, 0.125, 0.5, 0.125, 0.5, 0.0, 0.5625, 0.0, 0.5625, 0.0625, 0.5, 0.0625, 0.5625, 0.0, 0.625, 0.0, 0.625, 0.0625, 0.5625, 0.0625, 0.375, 0.0625, 0.4375, 0.0625, 0.4375, 0.125, 0.375, 0.125, 0.375, 0.0, 0.4375, 0.0, 0.4375, 0.0625, 0.375, 0.0625, 0.4375, 0.0, 0.5, 0.0, 0.5, 0.0625, 0.4375, 0.0625, 0.375, 0.1875, 0.4375, 0.1875, 0.4375, 0.25, 0.375, 0.25, 0.375, 0.125, 0.4375, 0.125, 0.4375, 0.1875, 0.375, 0.1875, 0.4375, 0.125, 0.5, 0.125, 0.5, 0.1875, 0.4375, 0.1875, 0.5, 0.3125, 0.5625, 0.3125, 0.5625, 0.375, 0.5, 0.375, 0.5, 0.25, 0.5625, 0.25, 0.5625, 0.3125, 0.5, 0.3125, 0.5625, 0.25, 0.625, 0.25, 0.625, 0.3125, 0.5625, 0.3125, 0.375, 0.3125, 0.4375, 0.3125, 0.4375, 0.375, 0.375, 0.375, 0.375, 0.25, 0.4375, 0.25, 0.4375, 0.3125, 0.375, 0.3125, 0.4375, 0.25, 0.5, 0.25, 0.5, 0.3125, 0.4375, 0.3125, 0.375, 0.4375, 0.4375, 0.4375, 0.4375, 0.5, 0.375, 0.5, 0.375, 0.375, 0.4375, 0.375, 0.4375, 0.4375, 0.375, 0.4375, 0.4375, 0.375, 0.5, 0.375, 0.5, 0.4375, 0.4375, 0.4375, 0.5, 0.5625, 0.5625, 0.5625, 0.5625, 0.625, 0.5, 0.625, 0.5, 0.5, 0.5625, 0.5, 0.5625, 0.5625, 0.5, 0.5625, 0.5625, 0.5, 0.625, 0.5, 0.625, 0.5625, 0.5625, 0.5625, 0.375, 0.5625, 0.4375, 0.5625, 0.4375, 0.625, 0.375, 0.625, 0.375, 0.5, 0.4375, 0.5, 0.4375, 0.5625, 0.375, 0.5625, 0.4375, 0.5, 0.5, 0.5, 0.5, 0.5625, 0.4375, 0.5625, 0.375, 0.6875, 0.4375, 0.6875, 0.4375, 0.75, 0.375, 0.75, 0.375, 0.625, 0.4375, 0.625, 0.4375, 0.6875, 0.375, 0.6875, 0.4375, 0.625, 0.5, 0.625, 0.5, 0.6875, 0.4375, 0.6875, 0.5, 0.8125, 0.5625, 0.8125, 0.5625, 0.875, 0.5, 0.875, 0.5, 0.75, 0.5625, 0.75, 0.5625, 0.8125, 0.5, 0.8125, 0.5625, 0.75, 0.625, 0.75, 0.625, 0.8125, 0.5625, 0.8125, 0.375, 0.8125, 0.4375, 0.8125, 0.4375, 0.875, 0.375, 0.875, 0.375, 0.75, 0.4375, 0.75, 0.4375, 0.8125, 0.375, 0.8125, 0.4375, 0.75, 0.5, 0.75, 0.5, 0.8125, 0.4375, 0.8125, 0.375, 0.9375, 0.4375, 0.9375, 0.4375, 1.0, 0.375, 1.0, 0.375, 0.875, 0.4375, 0.875, 0.4375, 0.9375, 0.375, 0.9375, 0.4375, 0.875, 0.5, 0.875, 0.5, 0.9375, 0.4375, 0.9375, 0.25, 0.5625, 0.3125, 0.5625, 0.3125, 0.625, 0.25, 0.625, 0.25, 0.5, 0.3125, 0.5, 0.3125, 0.5625, 0.25, 0.5625, 0.3125, 0.5, 0.375, 0.5, 0.375, 0.5625, 0.3125, 0.5625, 0.125, 0.5625, 0.1875, 0.5625, 0.1875, 0.625, 0.125, 0.625, 0.125, 0.5, 0.1875, 0.5, 0.1875, 0.5625, 0.125, 0.5625, 0.1875, 0.5, 0.25, 0.5, 0.25, 0.5625, 0.1875, 0.5625, 0.125, 0.6875, 0.1875, 0.6875, 0.1875, 0.75, 0.125, 0.75, 0.125, 0.625, 0.1875, 0.625, 0.1875, 0.6875, 0.125, 0.6875, 0.1875, 0.625, 0.25, 0.625, 0.25, 0.6875, 0.1875, 0.6875, 0.75, 0.5625, 0.8125, 0.5625, 0.8125, 0.625, 0.75, 0.625, 0.75, 0.5, 0.8125, 0.5, 0.8125, 0.5625, 0.75, 0.5625, 0.8125, 0.5, 0.875, 0.5, 0.875, 0.5625, 0.8125, 0.5625, 0.625, 0.5625, 0.6875, 0.5625, 0.6875, 0.625, 0.625, 0.625, 0.625, 0.5, 0.6875, 0.5, 0.6875, 0.5625, 0.625, 0.5625, 0.6875, 0.5, 0.75, 0.5, 0.75, 0.5625, 0.6875, 0.5625, 0.625, 0.6875, 0.6875, 0.6875, 0.6875, 0.75, 0.625, 0.75, 0.625, 0.625, 0.6875, 0.625, 0.6875, 0.6875, 0.625, 0.6875, 0.6875, 0.625, 0.75, 0.625, 0.75, 0.6875, 0.6875, 0.6875, 0.75, 0.6875, 0.8125, 0.6875, 0.8125, 0.75, 0.75, 0.75, 0.75, 0.625, 0.8125, 0.625, 0.8125, 0.6875, 0.75, 0.6875, 0.8125, 0.625, 0.875, 0.625, 0.875, 0.6875, 0.8125, 0.6875, 0.25, 0.6875, 0.3125, 0.6875, 0.3125, 0.75, 0.25, 0.75, 0.25, 0.625, 0.3125, 0.625, 0.3125, 0.6875, 0.25, 0.6875, 0.3125, 0.625, 0.375, 0.625, 0.375, 0.6875, 0.3125, 0.6875, 0.5, 0.9375, 0.5625, 0.9375, 0.5625, 1.0, 0.5, 1.0, 0.5, 0.875, 0.5625, 0.875, 0.5625, 0.9375, 0.5, 0.9375, 0.5625, 0.875, 0.625, 0.875, 0.625, 0.9375, 0.5625, 0.9375, 0.5, 0.6875, 0.5625, 0.6875, 0.5625, 0.75, 0.5, 0.75, 0.5, 0.625, 0.5625, 0.625, 0.5625, 0.6875, 0.5, 0.6875, 0.5625, 0.625, 0.625, 0.625, 0.625, 0.6875, 0.5625, 0.6875, 0.5, 0.4375, 0.5625, 0.4375, 0.5625, 0.5, 0.5, 0.5, 0.5, 0.375, 0.5625, 0.375, 0.5625, 0.4375, 0.5, 0.4375, 0.5625, 0.375, 0.625, 0.375, 0.625, 0.4375, 0.5625, 0.4375, 0.5, 0.1875, 0.5625, 0.1875, 0.5625, 0.25, 0.5, 0.25, 0.5, 0.125, 0.5625, 0.125, 0.5625, 0.1875, 0.5, 0.1875, 0.5625, 0.125, 0.625, 0.125, 0.625, 0.1875, 0.5625, 0.1875])
me_cube_002.materials.append(mat_material_006)
me_cube_002.update()
me_plane = bpy.data.meshes.new('Plane')
me_plane.from_pydata([(-1.0, -1.0, 0.0), (1.0, -1.0, 0.0), (-1.0, 1.0, 0.0), (1.0, 1.0, 0.0)], [], [(0, 1, 3, 2)])
_uv = me_plane.uv_layers.new(name='UVMap')
_uv.uv.foreach_set('vector', [0.0, 0.0, 1.0, 0.0, 1.0, 1.0, 0.0, 1.0])
me_plane.materials.append(mat_material_001)
me_plane.update()

# ---- objects
ob_cube = bpy.data.objects.new('Cube', me_cube_001)
ob_cube_001 = bpy.data.objects.new('Cube.001', me_cube_002)
ob_plane = bpy.data.objects.new('Plane', me_plane)
ob_area = bpy.data.objects.new('Area', light_area)
ob_camera = bpy.data.objects.new('Camera', cam_camera_001)
ob_area_001 = bpy.data.objects.new('Area.001', light_area_002)
ob_area_002 = bpy.data.objects.new('Area.002', light_area_003)
ob_area_003 = bpy.data.objects.new('Area.003', light_area_004)

# ---- transforms, parenting, visibility, modifiers, constraints
ob_cube.location = (0.0, 0.0, 2.0)
ob_cube_001.location = (0.6271, -0.4161, 0.05362)
ob_cube_001.scale = (0.1682, 0.1682, 0.04834)
_m = ob_cube_001.modifiers.new('Mirror', 'MIRROR')
_m.mirror_object = ob_cube
ob_plane.location = (0.0, 0.0, 0.0)
ob_plane.scale = (100.0, 100.0, 100.0)
ob_area.location = (-3.099, 0.0, 9.334)
ob_area.rotation_euler = (0.0, -0.6165, 0.0)
ob_area.scale = (12.48, 12.48, 12.48)
ob_camera.location = (12.88, -8.365, 7.06)
ob_camera.rotation_euler = (1.256, 0.0, 0.9966)
ob_area_001.location = (-30.18, 0.0, 9.334)
ob_area_001.rotation_euler = (0.0, -0.6165, 0.0)
ob_area_001.scale = (12.48, 12.48, 12.48)
ob_area_002.location = (-30.18, 21.82, 9.334)
ob_area_002.rotation_euler = (0.0, -0.6165, 0.0)
ob_area_002.scale = (12.48, 12.48, 12.48)
ob_area_003.location = (14.07, 1.054, 15.83)
ob_area_003.rotation_euler = (0.0, 0.795, 0.0)
ob_area_003.scale = (7.482, 7.482, 7.482)

# ---- collection membership
col_collection.objects.link(ob_cube)
col_collection.objects.link(ob_cube_001)
col_collection.objects.link(ob_plane)
col_collection.objects.link(ob_area)
col_collection.objects.link(ob_camera)
col_collection.objects.link(ob_area_001)
col_collection.objects.link(ob_area_002)
col_collection.objects.link(ob_area_003)

# ---- scene / render settings (as saved in the file)
scene.camera = ob_camera
scene.frame_start = 1; scene.frame_end = 250; scene.frame_set(0)
scene.render.engine = 'CYCLES'
scene.cycles.sampling_pattern = 'TABULATED_SOBOL'
scene.cycles.use_light_tree = False
scene.view_settings.view_transform = 'Filmic'
bpy.context.view_layer.update()
